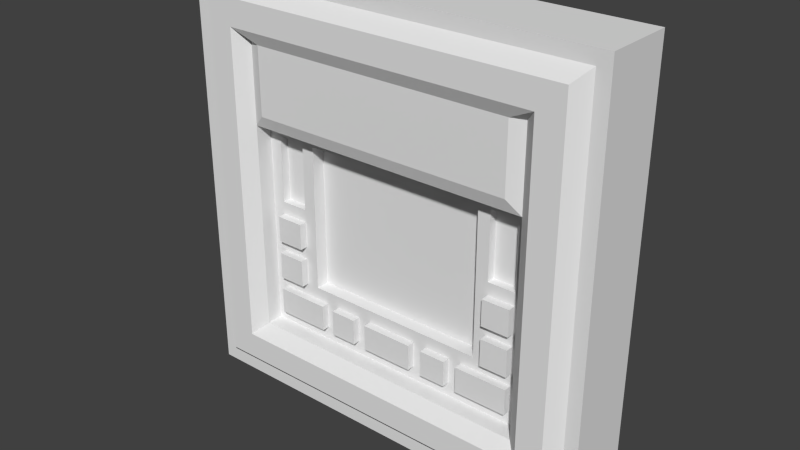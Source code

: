 # Source: us_retinalscanner_pnl14.blend  (saved by Blender 2.76.0; exported with 4.5.12 LTS)
import bpy
from mathutils import Matrix  # noqa: F401  (used for matrix-valued properties, if any)

bpy.ops.wm.read_factory_settings(use_empty=True)
scene = bpy.context.scene
scene.name = 'Scene'

# ---- collections
col_collection_1 = bpy.data.collections.new('Collection 1'); scene.collection.children.link(col_collection_1)

# ---- materials (node trees are filled in below, after node groups)
mat_pnl14_g = bpy.data.materials.new('pnl14_g')
mat_pnl14_g.alpha_threshold = 0.0
mat_pnl14_g.use_transparent_shadow = False
mat_pnl14_g.roughness = 0.5

# ---- material node trees

# ---- world
world_world = bpy.data.worlds.new('World'); scene.world = world_world
world_world.color = (0.05088, 0.05088, 0.05088)
world_world.use_sun_shadow = False
world_world.sun_shadow_jitter_overblur = 0.0
world_world.cycles.sampling_method = 'MANUAL'
world_world.cycles.sample_map_resolution = 256

# ---- meshes
me_pnl14_g = bpy.data.meshes.new('pnl14_g')
me_pnl14_g.from_pydata([(-0.48, 0.1281, -0.4395), (0.48, 0.1281, -0.4395), (-0.48, 0.1281, 0.5205), (0.48, 0.1281, 0.5205), (-0.48, 0.1281, 0.2578), (0.48, 0.1281, 0.2578), (0.3044, 0.1281, -0.4395), (0.3044, 0.1281, 0.5205), (-0.304, 0.1281, 0.5205), (-0.304, 0.1281, -0.4395), (-0.48, 0.1281, -0.2663), (0.48, 0.1281, -0.2663), (0.48, 0.1281, 0.216), (-0.48, 0.1281, 0.216), (-0.48, 0.1281, -0.394), (0.48, 0.1281, -0.394), (0.48, 0.1281, -0.3081), (-0.48, 0.1281, -0.3081), (0.4361, 0.1281, -0.4395), (0.4361, 0.1281, 0.5205), (0.3453, 0.1281, 0.5205), (0.3453, 0.1281, -0.4395), (-0.3458, 0.1281, 0.5205), (-0.3458, 0.1281, -0.4395), (-0.4375, 0.1281, 0.5205), (-0.4375, 0.1281, -0.4395), (-0.48, 0.1281, -0.04725), (0.48, 0.1281, -0.04725), (0.48, 0.1281, -0.004866), (-0.48, 0.1281, -0.004866), (-0.48, 0.1281, -0.1769), (0.48, 0.1281, -0.1769), (0.48, 0.1281, -0.1344), (-0.48, 0.1281, -0.1344), (-0.42, -0.05893, -0.3397), (-0.42, -0.05893, -0.3795), (0.3816, -0.05893, -0.3795), (0.42, -0.05893, -0.3795), (0.42, -0.05893, 0.2307), (0.42, -0.05893, 0.4605), (-0.3828, -0.05893, 0.4605), (-0.42, -0.05893, 0.4605), (-0.48, -0.03194, -0.394), (-0.48, -0.03194, -0.4395), (0.4361, -0.03194, -0.4395), (0.48, -0.03194, -0.4395), (0.48, -0.03194, 0.2578), (0.48, -0.03194, 0.5205), (-0.4375, -0.03194, 0.5205), (-0.48, -0.03194, 0.5205), (-0.45, -0.03194, -0.4095), (-0.45, -0.03194, 0.4905), (0.45, -0.03194, -0.4095), (0.45, -0.03194, 0.4905), (-0.4102, -0.03194, 0.4905), (0.45, -0.03194, 0.2442), (0.4088, -0.03194, -0.4095), (-0.45, -0.03194, -0.3668), (-0.3603, -0.05893, -0.2856), (-0.3603, -0.05893, -0.3197), (0.3273, -0.05893, -0.3197), (0.3602, -0.05893, -0.3197), (0.3602, -0.05893, 0.2036), (0.3602, -0.05893, 0.4008), (-0.3284, -0.05893, 0.4008), (-0.3603, -0.05893, 0.4008), (-0.3306, -0.03194, -0.2587), (-0.3306, -0.03194, -0.2901), (0.3003, -0.03194, -0.2901), (0.3306, -0.03194, -0.2901), (0.3306, -0.03194, 0.1902), (0.3306, -0.03194, 0.3711), (-0.3013, -0.04327, 0.3711), (-0.3306, -0.03194, 0.3711), (-0.42, -0.05893, 0.2307), (0.42, -0.05893, 0.1941), (-0.48, -0.03194, 0.2578), (0.48, -0.03194, 0.216), (0.45, -0.03194, 0.205), (-0.45, -0.03194, 0.2442), (-0.3603, -0.05893, 0.2036), (0.3602, -0.05893, 0.1722), (-0.3306, -0.03194, 0.1902), (0.3306, -0.03194, 0.1614), (-0.3013, -0.03194, 0.1902), (-0.266, -0.05893, -0.3795), (0.2664, -0.05893, -0.3795), (0.3021, -0.05893, 0.4605), (0.2664, -0.05893, 0.4605), (-0.304, -0.03194, -0.4395), (0.3044, -0.03194, -0.4395), (0.3453, -0.03194, 0.5205), (0.3044, -0.03194, 0.5205), (0.3237, -0.03194, 0.4905), (0.2854, -0.03194, 0.4905), (-0.285, -0.03194, -0.4095), (0.2854, -0.03194, -0.4095), (-0.2281, -0.05893, -0.3197), (0.2285, -0.05893, -0.3197), (0.2591, -0.05893, 0.4008), (0.2285, -0.05893, 0.4008), (-0.2094, -0.03194, -0.2901), (0.2097, -0.03194, -0.2901), (0.2378, -0.04327, 0.3711), (0.2097, -0.04327, 0.3711), (0.2378, -0.03194, 0.1902), (0.2097, -0.03194, 0.1902), (-0.1912, -0.05893, -0.3795), (-0.266, -0.05893, 0.4605), (-0.304, -0.03194, 0.5205), (-0.285, -0.03194, 0.4905), (-0.2281, -0.05893, 0.4008), (-0.2094, -0.04327, 0.3711), (-0.2094, -0.03194, 0.1902), (-0.3026, -0.05893, -0.3795), (-0.3458, -0.03194, -0.4395), (-0.3242, -0.03194, -0.4095), (-0.2595, -0.05893, -0.3197), (-0.2382, -0.03194, -0.2901), (-0.42, -0.05893, -0.1497), (-0.42, -0.05893, -0.2279), (-0.48, -0.03194, -0.1769), (-0.48, -0.03194, -0.2663), (-0.45, -0.03194, -0.1633), (-0.45, -0.03194, -0.2471), (-0.3603, -0.05893, -0.1226), (-0.3603, -0.05893, -0.1897), (-0.3306, -0.03194, -0.1092), (-0.3306, -0.03194, -0.1708), (0.42, -0.05893, -0.2645), (0.42, -0.05893, -0.2279), (0.48, -0.03194, -0.3081), (0.48, -0.03194, -0.2663), (0.45, -0.03194, -0.2863), (0.45, -0.03194, -0.2471), (0.3602, -0.05893, -0.2211), (0.3602, -0.05893, -0.1897), (0.3306, -0.03194, -0.1996), (0.3306, -0.03194, -0.1708), (-0.2185, 0.1281, -0.4395), (-0.2382, -0.01118, -0.01993), (-0.2382, -0.01118, -0.07995), (0.42, -0.05893, 0.0008091), (0.48, -0.03194, -0.004866), (0.45, -0.03194, -0.002029), (0.3602, -0.05893, 0.006462), (0.3306, -0.03194, 0.009266), (0.2378, -0.01118, -0.01993), (0.2378, -0.01118, -0.07995), (-0.42, -0.05893, 0.1941), (-0.48, -0.03194, 0.216), (-0.45, -0.03194, 0.205), (-0.3603, -0.05893, 0.1722), (-0.3306, -0.03194, 0.1614), (-0.1798, 0.006342, -0.1996), (-0.1798, 0.006342, -0.2587), (-0.42, -0.05893, -0.2645), (-0.48, -0.03194, -0.3081), (-0.45, -0.03194, -0.2863), (-0.3603, -0.05893, -0.2211), (-0.3306, -0.03194, -0.1996), (0.42, -0.05893, -0.3397), (0.48, -0.03194, -0.394), (0.45, -0.03194, -0.3668), (0.3602, -0.05893, -0.2856), (0.3306, -0.03194, -0.2587), (-0.1798, 0.006342, 0.1614), (-0.1798, 0.006342, -0.1708), (-0.1798, 0.006342, 0.1902), (-0.1798, 0.006342, -0.2901), (-0.1798, -0.04327, 0.2195), (0.3021, -0.05893, -0.3795), (0.3453, -0.03194, -0.4395), (0.3237, -0.03194, -0.4095), (0.2591, -0.05893, -0.3197), (0.2378, -0.03194, -0.2901), (0.3816, -0.05893, 0.4605), (0.4361, -0.03194, 0.5205), (0.4088, -0.03194, 0.4905), (0.3273, -0.05893, 0.4008), (0.3003, -0.04327, 0.3711), (0.3003, -0.03194, 0.1902), (-0.1798, -0.03194, 0.1902), (-0.1798, -0.04327, 0.3711), (-0.1959, -0.05893, 0.4008), (-0.2447, -0.03194, 0.4905), (-0.261, -0.03194, 0.5205), (-0.2284, -0.05893, 0.4605), (-0.3026, -0.05893, 0.4605), (-0.3458, -0.03194, 0.5205), (-0.3242, -0.03194, 0.4905), (-0.2595, -0.05893, 0.4008), (-0.2382, -0.04327, 0.3711), (-0.2382, -0.03194, 0.1902), (-0.3828, -0.05893, -0.3795), (-0.4375, -0.03194, -0.4395), (-0.4102, -0.03194, -0.4095), (-0.3284, -0.05893, -0.3197), (-0.3013, -0.03194, -0.2901), (-0.1798, -0.03194, -0.2901), (-0.1959, -0.05893, -0.3197), (-0.2447, -0.03194, -0.4095), (-0.261, -0.03194, -0.4395), (-0.2284, -0.05893, -0.3795), (-0.42, -0.05893, 0.0008091), (-0.42, -0.05893, -0.03628), (-0.48, -0.03194, -0.004866), (-0.48, -0.03194, -0.04725), (-0.45, -0.03194, -0.002029), (-0.45, -0.03194, -0.04177), (-0.3603, -0.05893, 0.006462), (-0.3603, -0.05893, -0.02535), (-0.3306, -0.03194, 0.009266), (-0.3306, -0.03194, -0.01993), (0.42, -0.05893, -0.1125), (0.42, -0.05893, -0.03628), (0.48, -0.03194, -0.1344), (0.48, -0.03194, -0.04725), (0.45, -0.03194, -0.1235), (0.45, -0.03194, -0.04177), (0.3602, -0.05893, -0.09076), (0.3602, -0.05893, -0.02535), (0.3306, -0.03194, -0.07995), (0.3306, -0.03194, -0.01993), (-0.261, 0.1281, 0.5205), (-0.42, -0.05893, -0.1125), (-0.48, -0.03194, -0.1344), (-0.45, -0.03194, -0.1235), (-0.3603, -0.05893, -0.09076), (-0.3306, -0.03194, -0.07995), (0.42, -0.05893, -0.1497), (0.48, -0.03194, -0.1769), (0.45, -0.03194, -0.1633), (0.3602, -0.05893, -0.1226), (0.3306, -0.03194, -0.1092), (-0.261, 0.1281, -0.4395), (0.48, 0.1281, 0.3004), (-0.48, 0.1281, 0.3004), (0.42, -0.05893, 0.2679), (0.48, -0.03194, 0.3004), (0.45, -0.03194, 0.2841), (0.3602, -0.05893, 0.2355), (0.3306, -0.03194, 0.2195), (-0.42, -0.05893, 0.2679), (-0.48, -0.03194, 0.3004), (-0.45, -0.03194, 0.2841), (-0.3603, -0.05893, 0.2355), (-0.3306, -0.03194, 0.2195), (0.2097, -0.04327, 0.2195), (-0.2094, -0.04327, 0.2195), (0.3003, -0.04327, 0.2195), (0.2378, -0.04327, 0.2195), (-0.2382, -0.04327, 0.2195), (-0.3013, -0.04327, 0.2195), (-0.3306, 0.006342, -0.2587), (-0.3306, 0.006342, -0.2901), (0.3003, 0.006342, -0.2901), (0.3306, 0.006342, -0.2901), (0.3306, 0.006342, 0.1614), (0.3306, 0.006342, 0.1902), (-0.3013, 0.006342, 0.1902), (-0.3306, 0.006342, 0.1902), (-0.2094, 0.006342, -0.2901), (0.2097, 0.006342, -0.2901), (0.2378, 0.006342, 0.1902), (0.2097, 0.006342, 0.1902), (0.2097, 0.006342, 0.1614), (-0.2094, 0.006342, 0.1902), (-0.2382, 0.006342, -0.2901), (-0.2094, 0.006342, 0.1614), (-0.3306, 0.006342, -0.1092), (-0.3306, 0.006342, -0.1708), (0.3306, 0.006342, -0.1996), (0.3306, 0.006342, -0.1708), (0.2097, 0.006342, -0.1996), (0.2097, 0.006342, -0.1708), (-0.2094, 0.006342, -0.1996), (-0.2094, 0.006342, -0.1708), (-0.3013, 0.006342, -0.1708), (0.2378, 0.006342, -0.1708), (0.3306, 0.006342, 0.009266), (0.2097, 0.006342, 0.009266), (-0.2094, 0.006342, 0.009266), (-0.3306, 0.006342, 0.1614), (-0.3013, 0.006342, 0.1614), (0.2378, 0.006342, 0.1614), (-0.3306, 0.006342, -0.1996), (0.3306, 0.006342, -0.2587), (0.2097, 0.006342, -0.2587), (-0.2094, 0.006342, -0.2587), (0.2378, 0.006342, -0.2587), (-0.3013, 0.006342, -0.2587), (0.2378, 0.006342, -0.1996), (-0.3013, 0.006342, -0.1996), (0.2378, 0.006342, -0.2901), (0.3003, 0.006342, 0.1902), (0.3003, 0.006342, -0.1708), (0.3003, 0.006342, 0.1614), (0.3003, 0.006342, -0.2587), (0.3003, 0.006342, -0.1996), (0.3003, 0.006342, 0.009266), (0.2378, 0.006342, 0.009266), (-0.2382, 0.006342, 0.1902), (-0.3013, 0.006342, -0.2901), (-0.2382, 0.006342, -0.1708), (-0.2382, 0.006342, 0.1614), (-0.2382, 0.006342, -0.2587), (-0.2382, 0.006342, -0.1996), (-0.2382, 0.006342, 0.009266), (-0.3013, 0.006342, 0.009266), (-0.3306, 0.006342, 0.009266), (-0.3306, 0.006342, -0.01993), (0.3306, 0.006342, -0.07995), (0.3306, 0.006342, -0.01993), (0.2097, 0.006342, -0.07995), (0.2097, 0.006342, -0.01993), (-0.2094, 0.006342, -0.07995), (-0.2094, 0.006342, -0.01993), (0.3003, 0.006342, -0.07995), (0.3003, 0.006342, -0.01993), (0.2378, 0.006342, -0.07995), (0.2378, 0.006342, -0.01993), (-0.2382, 0.006342, -0.07995), (-0.2382, 0.006342, -0.01993), (-0.3013, 0.006342, -0.07995), (-0.3013, 0.006342, -0.01993), (-0.3306, 0.006342, -0.07995), (0.3306, 0.006342, -0.1092), (0.2097, 0.006342, -0.1092), (-0.2094, 0.006342, -0.1092), (0.3003, 0.006342, -0.1092), (0.2378, 0.006342, -0.1092), (-0.2382, 0.006342, -0.1092), (-0.3013, 0.006342, -0.1092), (-0.2185, -0.03194, -0.4395), (-0.2049, -0.03194, -0.4095), (-0.164, -0.05893, -0.3197), (-0.1505, -0.03194, -0.2901), (0.3003, -0.01118, -0.01993), (0.3003, -0.01118, -0.07995), (-0.3013, -0.01118, -0.1996), (-0.3013, -0.01118, -0.2587), (-0.1505, 0.006342, -0.1996), (-0.1505, 0.006342, -0.2587), (-0.1505, 0.006342, 0.1614), (-0.1505, 0.006342, -0.1708), (-0.1505, 0.006342, 0.1902), (-0.1505, -0.04327, 0.2195), (-0.1505, -0.03194, 0.1902), (-0.1505, -0.04327, 0.3711), (-0.164, -0.05893, 0.4008), (-0.2049, -0.03194, 0.4905), (-0.2185, -0.03194, 0.5205), (-0.1912, -0.05893, 0.4605), (-0.2185, 0.1281, 0.5205), (-0.1505, 0.006342, -0.2901), (-0.1314, 0.1281, -0.4395), (-0.115, -0.05893, -0.3795), (-0.1314, -0.03194, -0.4395), (-0.1232, -0.03194, -0.4095), (-0.0986, -0.05893, -0.3197), (-0.09049, -0.03194, -0.2901), (-0.09049, 0.006342, -0.2901), (-0.3013, -0.01118, -0.1708), (-0.2382, -0.01118, -0.1708), (-0.2382, -0.01118, -0.1996), (-0.2382, -0.01118, -0.2587), (-0.09049, 0.006342, -0.1996), (-0.09049, 0.006342, -0.2587), (-0.09049, 0.006342, 0.1614), (-0.09049, 0.006342, -0.1708), (-0.09049, 0.006342, 0.1902), (-0.09049, -0.04327, 0.2195), (-0.09049, -0.03194, 0.1902), (-0.09049, -0.04327, 0.3711), (-0.0986, -0.05893, 0.4008), (-0.1232, -0.03194, 0.4905), (-0.1314, -0.03194, 0.5205), (-0.115, -0.05893, 0.4605), (-0.1314, 0.1281, 0.5205), (0.08653, 0.1281, -0.4395), (0.07571, -0.05893, -0.3795), (0.08653, -0.03194, -0.4395), (0.08112, -0.03194, -0.4095), (0.06493, -0.05893, -0.3197), (0.05959, -0.03194, -0.2901), (0.05959, 0.006342, -0.2901), (0.2378, -0.01118, -0.1708), (0.3003, -0.01118, -0.1708), (0.3003, -0.01118, -0.1996), (0.3003, -0.01118, -0.2587), (0.05959, 0.006342, -0.1996), (0.05959, 0.006342, -0.2587), (0.05959, 0.006342, 0.1614), (0.05959, 0.006342, -0.1708), (0.05959, 0.006342, 0.1902), (0.05959, -0.04327, 0.2195), (0.05959, -0.03194, 0.1902), (0.05959, -0.04327, 0.3711), (0.06493, -0.05893, 0.4008), (0.08112, -0.03194, 0.4905), (0.08653, -0.03194, 0.5205), (0.07571, -0.05893, 0.4605), (0.08653, 0.1281, 0.5205), (0.2378, -0.01118, -0.1996), (-0.2094, -0.01118, -0.1996), (0.2097, -0.01118, -0.1996), (-0.2094, -0.01118, -0.2587), (-0.05944, 0.006342, -0.1996), (-0.05944, 0.006342, -0.2587), (-0.05944, 0.006342, 0.1614), (-0.05944, 0.006342, -0.1708), (-0.05944, 0.006342, 0.1902), (-0.05944, -0.04327, 0.2195), (-0.05944, -0.03194, 0.1902), (-0.05944, -0.04327, 0.3711), (-0.06477, -0.05893, 0.4008), (-0.0809, -0.03194, 0.4905), (-0.08629, -0.03194, 0.5205), (-0.07551, -0.05893, 0.4605), (-0.08629, 0.1281, 0.5205), (-0.08629, 0.1281, -0.4395), (-0.07551, -0.05893, -0.3795), (-0.08629, -0.03194, -0.4395), (-0.0809, -0.03194, -0.4095), (-0.06477, -0.05893, -0.3197), (-0.05944, -0.03194, -0.2901), (-0.05944, 0.006342, -0.2901), (0.1327, 0.1281, -0.4395), (0.1161, -0.05893, -0.3795), (0.1327, -0.03194, -0.4395), (0.1244, -0.03194, -0.4095), (0.09958, -0.05893, -0.3197), (0.09138, -0.03194, -0.2901), (0.09138, 0.006342, -0.2901), (0.2097, -0.01118, -0.2587), (0.2378, -0.01118, -0.2587), (-0.1798, -0.01118, -0.1996), (-0.1798, -0.01118, -0.2587), (0.09138, 0.006342, -0.1996), (0.09138, 0.006342, -0.2587), (0.09138, 0.006342, 0.1614), (0.09138, 0.006342, -0.1708), (0.09138, 0.006342, 0.1902), (0.09138, -0.04327, 0.2195), (0.09138, -0.03194, 0.1902), (0.09138, -0.04327, 0.3711), (0.09958, -0.05893, 0.4008), (0.1244, -0.03194, 0.4905), (0.1327, -0.03194, 0.5205), (0.1161, -0.05893, 0.4605), (0.1327, 0.1281, 0.5205), (0.2186, 0.1281, -0.4395), (0.1912, -0.05893, -0.3795), (0.2186, -0.03194, -0.4395), (0.2049, -0.03194, -0.4095), (0.164, -0.05893, -0.3197), (0.1505, -0.03194, -0.2901), (0.1505, 0.006342, -0.2901), (-0.3013, 0.02528, 0.009266), (-0.3013, 0.02528, 0.1614), (-0.2382, 0.02528, 0.1614), (-0.2382, 0.02528, 0.009266), (0.1505, 0.006342, -0.1996), (0.1505, 0.006342, -0.2587), (0.1505, 0.006342, 0.1614), (0.1505, 0.006342, -0.1708), (0.1505, 0.006342, 0.1902), (0.1505, -0.04327, 0.2195), (0.1505, -0.03194, 0.1902), (0.1505, -0.04327, 0.3711), (0.164, -0.05893, 0.4008), (0.2049, -0.03194, 0.4905), (0.2186, -0.03194, 0.5205), (0.1912, -0.05893, 0.4605), (0.2186, 0.1281, 0.5205), (0.2615, 0.1281, -0.4395), (0.2288, -0.05893, -0.3795), (0.2615, -0.03194, -0.4395), (0.2451, -0.03194, -0.4095), (0.1962, -0.05893, -0.3197), (0.1801, -0.03194, -0.2901), (0.1801, 0.006342, -0.2901), (0.2378, 0.02528, 0.009266), (0.2378, 0.02528, 0.1614), (0.3003, 0.02528, 0.1614), (0.3003, 0.02528, 0.009266), (0.1801, 0.006342, -0.1996), (0.1801, 0.006342, -0.2587), (0.1801, 0.006342, 0.1614), (0.1801, 0.006342, -0.1708), (0.1801, 0.006342, 0.1902), (0.1801, -0.04327, 0.2195), (0.1801, -0.03194, 0.1902), (0.1801, -0.04327, 0.3711), (0.1962, -0.05893, 0.4008), (0.2451, -0.03194, 0.4905), (0.2615, -0.03194, 0.5205), (0.2288, -0.05893, 0.4605), (0.2615, 0.1281, 0.5205), (-0.1798, 0.03673, 0.009266), (-0.1798, 0.03673, 0.1614), (-0.1798, 0.03673, -0.07995), (-0.1798, 0.03673, -0.01993), (-0.1798, 0.03673, -0.1708), (-0.1798, 0.03673, -0.1092), (-0.1505, 0.03673, -0.07995), (-0.1505, 0.03673, -0.1092), (-0.1505, 0.03673, 0.009266), (-0.1505, 0.03673, -0.01993), (-0.1505, 0.03673, 0.1614), (-0.1505, 0.03673, -0.1708), (-0.2094, 0.03673, -0.1708), (0.2097, 0.03673, 0.009266), (0.2097, 0.03673, 0.1614), (-0.2094, 0.03673, 0.009266), (-0.2094, 0.03673, 0.1614), (0.2097, 0.03673, -0.07995), (0.2097, 0.03673, -0.01993), (-0.2094, 0.03673, -0.07995), (-0.2094, 0.03673, -0.01993), (0.2097, 0.03673, -0.1708), (0.2097, 0.03673, -0.1092), (-0.2094, 0.03673, -0.1092), (-0.09049, 0.03673, -0.07995), (-0.09049, 0.03673, -0.1092), (-0.09049, 0.03673, 0.009266), (-0.09049, 0.03673, -0.01993), (-0.09049, 0.03673, 0.1614), (-0.09049, 0.03673, -0.1708), (-0.05944, 0.03673, -0.07995), (-0.05944, 0.03673, -0.1092), (-0.05944, 0.03673, 0.009266), (-0.05944, 0.03673, -0.01993), (-0.05944, 0.03673, 0.1614), (-0.05944, 0.03673, -0.1708), (0.09138, 0.03673, -0.07995), (0.05959, 0.03673, -0.07995), (0.09138, 0.03673, -0.1092), (0.05959, 0.03673, -0.1092), (0.09138, 0.03673, 0.009266), (0.05959, 0.03673, 0.009266), (0.09138, 0.03673, -0.01993), (0.05959, 0.03673, -0.01993), (0.09138, 0.03673, 0.1614), (0.05959, 0.03673, 0.1614), (0.09138, 0.03673, -0.1708), (0.05959, 0.03673, -0.1708), (0.1505, 0.03673, -0.07995), (0.1505, 0.03673, -0.1092), (0.1505, 0.03673, 0.009266), (0.1505, 0.03673, -0.01993), (0.1505, 0.03673, 0.1614), (0.1505, 0.03673, -0.1708), (0.1801, 0.03673, -0.07995), (0.1801, 0.03673, -0.1092), (0.1801, 0.03673, 0.009266), (0.1801, 0.03673, -0.01993), (0.1801, 0.03673, 0.1614), (0.1801, 0.03673, -0.1708), (-0.3013, -0.01118, -0.07995), (-0.3013, -0.01118, -0.01993), (0.3003, -0.01118, -0.1092), (0.2378, -0.01118, -0.1092), (-0.2382, -0.01118, -0.1092), (-0.3013, -0.01118, -0.1092), (-0.09049, -0.01118, -0.1996), (-0.1505, -0.01118, -0.1996), (-0.09049, -0.01118, -0.2587), (-0.1505, -0.01118, -0.2587), (0.05959, -0.01118, -0.2587), (0.05959, -0.01118, -0.1996), (-0.05944, -0.01118, -0.1996), (-0.05944, -0.01118, -0.2587), (0.1505, -0.01118, -0.1996), (0.09138, -0.01118, -0.1996), (0.1505, -0.01118, -0.2587), (0.09138, -0.01118, -0.2587), (0.1801, -0.01118, -0.1996), (0.1801, -0.01118, -0.2587)], [], [(250, 242, 71, 180), (245, 51, 49, 244), (196, 50, 43, 195), (163, 52, 45, 162), (178, 53, 47, 177), (176, 39, 53, 178), (161, 37, 52, 163), (194, 35, 50, 196), (243, 41, 51, 245), (246, 65, 41, 243), (197, 59, 35, 194), (164, 61, 37, 161), (179, 63, 39, 176), (247, 73, 65, 246), (198, 67, 59, 197), (165, 69, 61, 164), (180, 71, 63), (242, 70, 62, 241), (153, 82, 80, 152), (241, 62, 38, 238), (152, 80, 74, 149), (149, 74, 79, 151), (238, 38, 55, 240), (240, 55, 46, 239), (151, 79, 76, 150), (494, 104, 100, 495), (175, 102, 98, 174), (495, 100, 88, 498), (174, 98, 86, 171), (171, 86, 96, 173), (498, 88, 94, 496), (496, 94, 92, 497), (173, 96, 90, 172), (492, 248, 104, 494), (252, 249, 112, 192), (190, 110, 109, 189), (188, 108, 110, 190), (191, 111, 108, 188), (192, 112, 111, 191), (199, 101, 97, 200), (200, 97, 85, 203), (203, 85, 95, 201), (201, 95, 89, 202), (158, 124, 122, 157), (156, 120, 124, 158), (159, 126, 120, 156), (160, 128, 126, 159), (234, 138, 136, 233), (233, 136, 130, 230), (230, 130, 134, 232), (232, 134, 132, 231), (55, 78, 77, 46), (38, 75, 78, 55), (62, 81, 75, 38), (70, 83, 81, 62), (112, 183, 184, 111), (111, 184, 187, 108), (208, 151, 150, 206), (204, 149, 151, 208), (210, 152, 149, 204), (212, 153, 152, 210), (67, 66, 58, 59), (59, 58, 34, 35), (35, 34, 57, 50), (50, 57, 42, 43), (108, 187, 185, 110), (110, 185, 186, 109), (249, 170, 183, 112), (137, 165, 164, 135), (135, 164, 161, 129), (129, 161, 163, 133), (133, 163, 162, 131), (134, 133, 131, 132), (130, 129, 133, 134), (136, 135, 129, 130), (138, 137, 135, 136), (66, 160, 159, 58), (58, 159, 156, 34), (34, 156, 158, 57), (57, 158, 157, 42), (337, 199, 200, 336), (336, 200, 203, 107), (107, 203, 201, 335), (335, 201, 202, 334), (348, 182, 168, 346), (101, 199, 169, 262), (354, 224, 186, 352), (52, 56, 44, 45), (37, 36, 56, 52), (61, 60, 36, 37), (69, 68, 60, 61), (9, 235, 202, 89), (103, 180, 179, 99), (99, 179, 176, 87), (87, 176, 178, 93), (93, 178, 177, 91), (251, 250, 180, 103), (248, 251, 103, 104), (94, 93, 91, 92), (88, 87, 93, 94), (100, 99, 87, 88), (104, 103, 99, 100), (113, 182, 170, 249), (269, 166, 168, 267), (276, 154, 167, 277), (387, 388, 562, 563), (56, 173, 172, 44), (36, 171, 173, 56), (60, 174, 171, 36), (68, 175, 174, 60), (262, 169, 155, 289), (332, 333, 565, 564), (148, 339, 338, 147), (560, 141, 140, 561), (341, 366, 365, 340), (72, 192, 191, 64), (64, 191, 188, 40), (40, 188, 190, 54), (54, 190, 189, 48), (253, 252, 192, 72), (101, 118, 117, 97), (97, 117, 114, 85), (85, 114, 116, 95), (95, 116, 115, 89), (247, 253, 72, 73), (51, 54, 48, 49), (41, 40, 54, 51), (65, 64, 40, 41), (72, 64, 65), (435, 436, 404, 406), (127, 128, 271, 270), (222, 223, 313, 312), (118, 101, 262, 268), (175, 68, 256, 294), (118, 198, 197, 117), (117, 197, 194, 114), (114, 194, 196, 116), (116, 196, 195, 115), (223, 146, 280, 313), (83, 70, 259, 258), (69, 165, 287, 257), (102, 175, 294, 263), (229, 213, 211, 228), (228, 211, 205, 225), (225, 205, 209, 227), (227, 209, 207, 226), (146, 83, 258, 280), (128, 160, 286, 271), (153, 212, 310, 283), (144, 219, 217, 143), (142, 215, 219, 144), (145, 221, 215, 142), (146, 223, 221, 145), (83, 146, 145, 81), (81, 145, 142, 75), (75, 142, 144, 78), (78, 144, 143, 77), (198, 118, 268, 303), (68, 69, 257, 256), (66, 67, 255, 254), (212, 213, 311, 310), (213, 212, 210, 211), (211, 210, 204, 205), (205, 204, 208, 209), (209, 208, 206, 207), (138, 234, 327, 273), (182, 113, 267, 168), (84, 82, 261, 260), (234, 222, 312, 327), (160, 66, 254, 286), (193, 84, 260, 302), (124, 123, 121, 122), (120, 119, 123, 124), (126, 125, 119, 120), (128, 127, 125, 126), (137, 138, 273, 272), (105, 106, 265, 264), (70, 181, 295, 259), (213, 229, 326, 311), (218, 232, 231, 216), (214, 230, 232, 218), (220, 233, 230, 214), (222, 234, 233, 220), (223, 222, 220, 221), (221, 220, 214, 215), (215, 214, 218, 219), (219, 218, 216, 217), (113, 193, 302, 267), (82, 153, 283, 261), (481, 102, 263, 482), (123, 227, 226, 121), (119, 225, 227, 123), (125, 228, 225, 119), (127, 229, 228, 125), (165, 137, 272, 287), (229, 127, 270, 326), (181, 105, 264, 295), (67, 198, 303, 255), (14, 0, 43, 42), (30, 10, 122, 121), (20, 7, 92, 91), (19, 20, 91, 177), (18, 1, 45, 44), (0, 25, 195, 43), (236, 3, 47, 239), (33, 30, 121, 226), (15, 16, 131, 162), (8, 22, 189, 109), (24, 2, 49, 48), (3, 19, 177, 47), (4, 13, 150, 76), (26, 33, 226, 207), (22, 24, 48, 189), (16, 11, 132, 131), (17, 14, 42, 157), (224, 8, 109, 186), (31, 32, 216, 231), (11, 31, 231, 132), (29, 26, 207, 206), (237, 4, 76, 244), (12, 5, 46, 77), (25, 23, 115, 195), (13, 29, 206, 150), (10, 17, 157, 122), (28, 12, 77, 143), (6, 21, 172, 90), (1, 15, 162, 45), (27, 28, 143, 217), (21, 18, 44, 172), (23, 9, 89, 115), (32, 27, 217, 216), (476, 6, 90, 478), (2, 237, 244, 49), (5, 236, 239, 46), (82, 84, 253), (84, 193, 252, 253), (106, 105, 251, 248), (105, 181, 250, 251), (193, 113, 249, 252), (493, 106, 248, 492), (53, 240, 239, 47), (39, 238, 240, 53), (63, 241, 238, 39), (71, 242, 241, 63), (82, 247, 246, 80), (80, 246, 243, 74), (74, 243, 245, 79), (79, 245, 244, 76), (70, 242, 250), (181, 70, 250), (247, 82, 253), (297, 258, 259, 295), (489, 266, 265, 491), (305, 269, 267, 302), (307, 276, 277, 304), (487, 274, 275, 490), (299, 272, 273, 296), (308, 282, 269, 305), (436, 390, 389, 404), (300, 280, 258, 297), (256, 257, 287, 298), (482, 263, 288, 488), (268, 262, 289, 306), (298, 287, 272, 299), (463, 439, 575, 574), (320, 318, 339, 148), (439, 440, 577, 575), (294, 256, 298, 290), (300, 297, 485, 486), (292, 299, 296, 279), (285, 297, 295, 264), (266, 285, 264, 265), (274, 292, 279, 275), (281, 301, 285, 266), (263, 294, 290, 288), (298, 299, 389, 390), (155, 154, 437, 438), (303, 268, 306, 291), (284, 309, 459, 460), (293, 307, 304, 278), (284, 305, 302, 260), (283, 284, 260, 261), (286, 293, 278, 271), (310, 309, 284, 283), (255, 303, 291, 254), (254, 291, 293, 286), (326, 324, 325, 311), (409, 392, 570, 573), (314, 320, 321, 315), (330, 331, 563, 562), (318, 312, 313, 319), (366, 407, 405, 365), (322, 316, 317, 323), (311, 325, 309, 310), (325, 323, 308, 309), (315, 321, 301, 281), (321, 319, 300, 301), (319, 313, 280, 300), (579, 435, 406, 578), (323, 317, 282, 308), (304, 277, 329, 332), (407, 438, 437, 405), (296, 273, 327, 330), (289, 155, 438, 407), (275, 279, 331, 328), (343, 368, 568, 569), (271, 278, 333, 270), (332, 329, 316, 322), (297, 285, 484, 485), (330, 327, 312, 318), (331, 330, 318, 320), (328, 331, 320, 314), (333, 332, 322, 324), (270, 333, 324, 326), (305, 284, 460, 461), (309, 308, 462, 459), (301, 300, 486, 483), (308, 305, 461, 462), (155, 343, 342, 154), (169, 355, 343, 155), (285, 301, 483, 484), (154, 342, 345, 167), (166, 344, 346, 168), (182, 348, 347, 170), (235, 139, 334, 202), (199, 337, 355, 169), (379, 354, 352, 377), (373, 348, 346, 371), (359, 335, 334, 358), (357, 107, 335, 359), (360, 336, 107, 357), (361, 337, 336, 360), (170, 347, 349, 183), (185, 351, 352, 186), (187, 353, 351, 185), (184, 350, 353, 187), (183, 349, 350, 184), (426, 361, 360, 425), (425, 360, 357, 422), (422, 357, 359, 424), (424, 359, 358, 423), (414, 373, 371, 412), (420, 379, 377, 418), (459, 462, 461, 460), (483, 486, 485, 484), (394, 442, 546, 547), (266, 489, 558, 514), (391, 408, 572, 571), (355, 362, 368, 343), (167, 345, 511, 504), (342, 367, 370, 345), (344, 369, 371, 346), (348, 373, 372, 347), (139, 356, 358, 334), (337, 361, 362, 355), (347, 372, 374, 349), (351, 376, 377, 352), (353, 378, 376, 351), (350, 375, 378, 353), (349, 374, 375, 350), (451, 403, 401, 449), (445, 397, 395, 443), (431, 383, 382, 430), (429, 381, 383, 431), (432, 384, 381, 429), (433, 385, 384, 432), (441, 393, 545, 544), (344, 166, 501, 510), (466, 490, 559, 553), (370, 411, 535, 529), (288, 290, 436, 435), (427, 386, 392, 409), (489, 465, 552, 558), (408, 391, 394, 411), (410, 393, 395, 412), (414, 397, 396, 413), (421, 380, 382, 423), (426, 385, 386, 427), (413, 396, 398, 415), (417, 400, 401, 418), (419, 402, 400, 417), (416, 399, 402, 419), (415, 398, 399, 416), (374, 415, 416, 375), (375, 416, 419, 378), (378, 419, 417, 376), (376, 417, 418, 377), (372, 413, 415, 374), (361, 426, 427, 362), (356, 421, 423, 358), (373, 414, 413, 372), (369, 410, 412, 371), (367, 408, 411, 370), (410, 369, 528, 534), (362, 427, 409, 368), (368, 409, 408, 367), (166, 269, 516, 501), (316, 329, 523, 519), (329, 277, 512, 523), (328, 314, 517, 522), (403, 420, 418, 401), (397, 414, 412, 395), (383, 424, 423, 382), (381, 422, 424, 383), (384, 425, 422, 381), (385, 426, 425, 384), (457, 433, 432, 456), (456, 432, 429, 453), (453, 429, 431, 455), (455, 431, 430, 454), (469, 445, 443, 467), (475, 451, 449, 473), (442, 466, 553, 546), (275, 328, 522, 521), (465, 441, 544, 552), (269, 282, 515, 516), (392, 440, 439, 391), (386, 434, 440, 392), (282, 317, 520, 515), (391, 439, 442, 394), (393, 441, 443, 395), (397, 445, 444, 396), (380, 428, 430, 382), (385, 433, 434, 386), (396, 444, 446, 398), (400, 448, 449, 401), (402, 450, 448, 400), (399, 447, 450, 402), (398, 446, 447, 399), (499, 475, 473, 497), (493, 469, 467, 491), (479, 455, 454, 478), (477, 453, 455, 479), (480, 456, 453, 477), (481, 457, 456, 480), (411, 394, 547, 535), (281, 266, 514, 513), (317, 316, 519, 520), (315, 281, 513, 518), (367, 342, 567, 566), (434, 458, 464, 440), (345, 370, 529, 511), (439, 463, 466, 442), (441, 465, 467, 443), (445, 469, 468, 444), (428, 452, 454, 430), (433, 457, 458, 434), (444, 468, 470, 446), (448, 472, 473, 449), (450, 474, 472, 448), (447, 471, 474, 450), (446, 470, 471, 447), (102, 481, 480, 98), (98, 480, 477, 86), (86, 477, 479, 96), (96, 479, 478, 90), (106, 493, 491, 265), (7, 499, 497, 92), (393, 410, 534, 545), (314, 315, 518, 517), (369, 344, 510, 528), (277, 167, 504, 512), (464, 488, 487, 463), (458, 482, 488, 464), (490, 275, 521, 559), (463, 487, 490, 466), (465, 489, 491, 467), (469, 493, 492, 468), (452, 476, 478, 454), (457, 481, 482, 458), (468, 492, 494, 470), (472, 496, 497, 473), (474, 498, 496, 472), (471, 495, 498, 474), (470, 494, 495, 471), (515, 500, 501, 516), (519, 502, 503, 520), (520, 503, 500, 515), (512, 504, 505, 523), (523, 505, 502, 519), (556, 513, 514, 558), (554, 517, 518, 557), (557, 518, 513, 556), (559, 521, 522, 555), (555, 522, 517, 554), (505, 507, 506, 502), (504, 511, 507, 505), (503, 509, 508, 500), (502, 506, 509, 503), (500, 508, 510, 501), (507, 525, 524, 506), (511, 529, 525, 507), (509, 527, 526, 508), (506, 524, 527, 509), (508, 526, 528, 510), (531, 539, 537, 530), (535, 547, 539, 531), (533, 543, 541, 532), (530, 537, 543, 533), (532, 541, 545, 534), (526, 532, 534, 528), (524, 530, 533, 527), (527, 533, 532, 526), (529, 535, 531, 525), (525, 531, 530, 524), (539, 538, 536, 537), (547, 546, 538, 539), (543, 542, 540, 541), (537, 536, 542, 543), (541, 540, 544, 545), (538, 549, 548, 536), (546, 553, 549, 538), (542, 551, 550, 540), (536, 548, 551, 542), (540, 550, 552, 544), (549, 555, 554, 548), (553, 559, 555, 549), (551, 557, 556, 550), (548, 554, 557, 551), (550, 556, 558, 552), (363, 364, 564, 565), (569, 568, 566, 567), (573, 570, 571, 572), (577, 576, 574, 575), (278, 304, 364, 363), (440, 464, 576, 577), (318, 319, 338, 339), (324, 322, 141, 560), (368, 367, 566, 568), (321, 320, 148, 147), (291, 306, 366, 341), (464, 463, 574, 576), (322, 323, 140, 141), (307, 293, 340, 365), (292, 274, 406, 404), (325, 324, 560, 561), (296, 330, 562, 388), (154, 276, 405, 437), (279, 296, 388, 387), (331, 279, 387, 563), (392, 391, 571, 570), (342, 343, 569, 567), (306, 289, 407, 366), (487, 488, 579, 578), (323, 325, 561, 140), (304, 332, 564, 364), (274, 487, 578, 406), (276, 307, 365, 405), (333, 278, 363, 565), (290, 298, 390, 436), (488, 288, 435, 579), (319, 321, 147, 338), (299, 292, 404, 389), (408, 409, 573, 572), (293, 291, 341, 340), (73, 72, 65), (179, 180, 63)])
_uv = me_pnl14_g.uv_layers.new(name='UVMap')
_uv.uv.foreach_set('vector', [0.8129, 0.6864, 0.8444, 0.6864, 0.8444, 0.8444, 0.8129, 0.8444, 0.03125, 0.7538, 0.03125, 0.9688, 0.0, 1.0, -7.171e-09, 0.7707, 0.07276, 0.03125, 0.03125, 0.03125, 0.0, 0.0, 0.04428, -1.746e-09, 0.9688, 0.07565, 0.9688, 0.03125, 1.0, 0.0, 1.0, 0.04736, 0.9259, 0.9688, 0.9688, 0.9688, 1.0, 1.0, 0.9543, 1.0, 0.8975, 0.9375, 0.9375, 0.9375, 0.9688, 0.9688, 0.9259, 0.9688, 0.9375, 0.1039, 0.9375, 0.0625, 0.9688, 0.03125, 0.9688, 0.07565, 0.1012, 0.0625, 0.0625, 0.0625, 0.03125, 0.03125, 0.07276, 0.03125, 0.0625, 0.7368, 0.0625, 0.9375, 0.03125, 0.9688, 0.03125, 0.7538, 0.1248, 0.7031, 0.1248, 0.8752, 0.0625, 0.9375, 0.0625, 0.7368, 0.158, 0.1248, 0.1248, 0.1248, 0.0625, 0.0625, 0.1012, 0.0625, 0.8752, 0.1603, 0.8752, 0.1248, 0.9375, 0.0625, 0.9375, 0.1039, 0.8409, 0.8752, 0.8752, 0.8752, 0.9375, 0.9375, 0.8975, 0.9375, 0.1556, 0.6864, 0.1556, 0.8444, 0.1248, 0.8752, 0.1248, 0.7031, 0.1861, 0.1556, 0.1556, 0.1556, 0.1248, 0.1248, 0.158, 0.1248, 0.8444, 0.1883, 0.8444, 0.1556, 0.8752, 0.1248, 0.8752, 0.1603, 0.8129, 0.8444, 0.8444, 0.8444, 0.8752, 0.8752, 0.8444, 0.6864, 0.8444, 0.6559, 0.8752, 0.6699, 0.8752, 0.7031, 0.1556, 0.6259, 0.1556, 0.6559, 0.1248, 0.6699, 0.1248, 0.6372, 0.8752, 0.7031, 0.8752, 0.6699, 0.9375, 0.6981, 0.9375, 0.7368, 0.1248, 0.6372, 0.1248, 0.6699, 0.0625, 0.6981, 0.0625, 0.6599, 0.0625, 0.6599, 0.0625, 0.6981, 0.03125, 0.7122, 0.03125, 0.6713, 0.9375, 0.7368, 0.9375, 0.6981, 0.9688, 0.7122, 0.9688, 0.7538, 0.9688, 0.7538, 0.9688, 0.7122, 1.0, 0.7263, 1.0, 0.7707, 0.03125, 0.6713, 0.03125, 0.7122, 0.0, 0.7263, -4.716e-07, 0.6828, 0.6876, 0.8444, 0.7184, 0.8444, 0.738, 0.8752, 0.7044, 0.8752, 0.7477, 0.1556, 0.7184, 0.1556, 0.738, 0.1248, 0.7699, 0.1248, 0.7044, 0.8752, 0.738, 0.8752, 0.7775, 0.9375, 0.7384, 0.9375, 0.7699, 0.1248, 0.738, 0.1248, 0.7775, 0.0625, 0.8147, 0.0625, 0.8147, 0.0625, 0.7775, 0.0625, 0.7973, 0.03125, 0.8372, 0.03125, 0.7384, 0.9375, 0.7775, 0.9375, 0.7973, 0.9688, 0.7554, 0.9687, 0.7554, 0.9687, 0.7973, 0.9688, 0.8171, 1.0, 0.7724, 1.0, 0.8372, 0.03125, 0.7973, 0.03125, 0.8171, 0.0, 0.8597, -6.064e-09, 0.6876, 0.6864, 0.7184, 0.6864, 0.7184, 0.8444, 0.6876, 0.8444, 0.2519, 0.6864, 0.2819, 0.6864, 0.2819, 0.8444, 0.2519, 0.8444, 0.1623, 0.9688, 0.2032, 0.9688, 0.1834, 1.0, 0.1398, 1.0, 0.1849, 0.9375, 0.223, 0.9375, 0.2032, 0.9688, 0.1623, 0.9688, 0.2297, 0.8752, 0.2624, 0.8752, 0.223, 0.9375, 0.1849, 0.9375, 0.2519, 0.8444, 0.2819, 0.8444, 0.2624, 0.8752, 0.2297, 0.8752, 0.3127, 0.1556, 0.2819, 0.1556, 0.2624, 0.1248, 0.2959, 0.1248, 0.2959, 0.1248, 0.2624, 0.1248, 0.223, 0.0625, 0.2621, 0.0625, 0.2621, 0.0625, 0.223, 0.0625, 0.2032, 0.03125, 0.2451, 0.03125, 0.2451, 0.03125, 0.2032, 0.03125, 0.1834, 4.532e-08, 0.2281, 2.26e-07, 0.03125, 0.1595, 0.03125, 0.2004, -2.365e-07, 0.1804, -1.623e-07, 0.1368, 0.0625, 0.1822, 0.0625, 0.2204, 0.03125, 0.2004, 0.03125, 0.1595, 0.1248, 0.2274, 0.1248, 0.2602, 0.0625, 0.2204, 0.0625, 0.1822, 0.1556, 0.2499, 0.1556, 0.2799, 0.1248, 0.2602, 0.1248, 0.2274, 0.8444, 0.344, 0.8444, 0.2799, 0.8752, 0.2602, 0.8752, 0.33, 0.8752, 0.33, 0.8752, 0.2602, 0.9375, 0.2204, 0.9375, 0.3018, 0.9375, 0.3018, 0.9375, 0.2204, 0.9688, 0.2004, 0.9688, 0.2877, 0.9688, 0.2877, 0.9688, 0.2004, 1.0, 0.1804, 1.0, 0.2735, 0.9688, 0.7122, 0.9688, 0.6713, 1.0, 0.6828, 1.0, 0.7263, 0.9375, 0.6981, 0.9375, 0.6599, 0.9688, 0.6713, 0.9688, 0.7122, 0.8752, 0.6699, 0.8752, 0.6372, 0.9375, 0.6599, 0.9375, 0.6981, 0.8444, 0.6559, 0.8444, 0.6259, 0.8752, 0.6372, 0.8752, 0.6699, 0.2819, 0.8444, 0.3127, 0.8444, 0.2959, 0.8752, 0.2624, 0.8752, 0.2624, 0.8752, 0.2959, 0.8752, 0.2621, 0.9375, 0.223, 0.9375, 0.03125, 0.4557, 0.03125, 0.6713, -4.716e-07, 0.6828, -3.703e-07, 0.4527, 0.0625, 0.4586, 0.0625, 0.6599, 0.03125, 0.6713, 0.03125, 0.4557, 0.1248, 0.4645, 0.1248, 0.6372, 0.0625, 0.6599, 0.0625, 0.4586, 0.1556, 0.4674, 0.1556, 0.6259, 0.1248, 0.6372, 0.1248, 0.4645, 0.1556, 0.1556, 0.1556, 0.1883, 0.1248, 0.1603, 0.1248, 0.1248, 0.1248, 0.1248, 0.1248, 0.1603, 0.0625, 0.1039, 0.0625, 0.0625, 0.0625, 0.0625, 0.0625, 0.1039, 0.03125, 0.07565, 0.03125, 0.03125, 0.03125, 0.03125, 0.03125, 0.07565, -7.361e-08, 0.04736, 0.0, 0.0, 0.223, 0.9375, 0.2621, 0.9375, 0.2451, 0.9688, 0.2032, 0.9688, 0.2032, 0.9688, 0.2451, 0.9688, 0.2281, 1.0, 0.1834, 1.0, 0.2819, 0.6864, 0.3127, 0.6864, 0.3127, 0.8444, 0.2819, 0.8444, 0.8444, 0.2499, 0.8444, 0.1883, 0.8752, 0.1603, 0.8752, 0.2274, 0.8752, 0.2274, 0.8752, 0.1603, 0.9375, 0.1039, 0.9375, 0.1822, 0.9375, 0.1822, 0.9375, 0.1039, 0.9688, 0.07565, 0.9688, 0.1595, 0.9688, 0.1595, 0.9688, 0.07565, 1.0, 0.04736, 1.0, 0.1368, 0.9688, 0.2004, 0.9688, 0.1595, 1.0, 0.1368, 1.0, 0.1804, 0.9375, 0.2204, 0.9375, 0.1822, 0.9688, 0.1595, 0.9688, 0.2004, 0.8752, 0.2602, 0.8752, 0.2274, 0.9375, 0.1822, 0.9375, 0.2204, 0.8444, 0.2799, 0.8444, 0.2499, 0.8752, 0.2274, 0.8752, 0.2602, 0.1556, 0.1883, 0.1556, 0.2499, 0.1248, 0.2274, 0.1248, 0.1603, 0.1248, 0.1603, 0.1248, 0.2274, 0.0625, 0.1822, 0.0625, 0.1039, 0.0625, 0.1039, 0.0625, 0.1822, 0.03125, 0.1595, 0.03125, 0.07565, 0.03125, 0.07565, 0.03125, 0.1595, -1.623e-07, 0.1368, -7.361e-08, 0.04736, 0.3432, 0.1556, 0.3127, 0.1556, 0.2959, 0.1248, 0.3292, 0.1248, 0.3292, 0.1248, 0.2959, 0.1248, 0.2621, 0.0625, 0.3008, 0.0625, 0.3008, 0.0625, 0.2621, 0.0625, 0.2451, 0.03125, 0.2866, 0.03125, 0.2866, 0.03125, 0.2451, 0.03125, 0.2281, 2.26e-07, 0.2724, -4.039e-07, 0.3832, 0.6813, 0.3817, 0.6813, 0.3817, 0.6813, 0.3832, 0.6813, 0.3881, 0.7162, 0.3896, 0.7162, 0.3896, 0.7162, 0.3881, 0.7162, 0.2724, 1.0, 0.2281, 1.0, 0.2281, 1.0, 0.2724, 1.0, 0.9688, 0.03125, 0.9259, 0.03125, 0.9543, -1.287e-08, 1.0, 0.0, 0.9375, 0.0625, 0.8975, 0.0625, 0.9259, 0.03125, 0.9688, 0.03125, 0.8752, 0.1248, 0.8409, 0.1248, 0.8975, 0.0625, 0.9375, 0.0625, 0.8444, 0.1556, 0.8129, 0.1556, 0.8409, 0.1248, 0.8752, 0.1248, 0.1834, 4.532e-08, 0.2281, 2.262e-07, 0.2281, 2.26e-07, 0.1834, 4.532e-08, 0.7477, 0.8444, 0.8129, 0.8444, 0.8409, 0.8752, 0.7699, 0.8752, 0.7699, 0.8752, 0.8409, 0.8752, 0.8975, 0.9375, 0.8147, 0.9375, 0.8147, 0.9375, 0.8975, 0.9375, 0.9259, 0.9688, 0.8372, 0.9688, 0.8372, 0.9688, 0.9259, 0.9688, 0.9543, 1.0, 0.8597, 1.0, 0.7477, 0.6864, 0.8129, 0.6864, 0.8129, 0.8444, 0.7477, 0.8444, 0.7184, 0.6864, 0.7477, 0.6864, 0.7477, 0.8444, 0.7184, 0.8444, 0.7973, 0.9688, 0.8372, 0.9688, 0.8597, 1.0, 0.8171, 1.0, 0.7775, 0.9375, 0.8147, 0.9375, 0.8372, 0.9688, 0.7973, 0.9688, 0.738, 0.8752, 0.7699, 0.8752, 0.8147, 0.9375, 0.7775, 0.9375, 0.7184, 0.8444, 0.7477, 0.8444, 0.7699, 0.8752, 0.738, 0.8752, 0.2819, 0.6559, 0.3127, 0.6559, 0.3127, 0.6864, 0.2819, 0.6864, 0.2819, 0.6259, 0.3127, 0.6259, 0.3127, 0.6559, 0.2819, 0.6559, 0.2819, 0.2499, 0.3127, 0.2499, 0.3127, 0.2799, 0.2819, 0.2799, 0.7523, 0.2806, 0.8122, 0.2806, 0.8122, 0.3433, 0.7523, 0.3433, 0.9259, 0.03125, 0.8372, 0.03125, 0.8597, -6.064e-09, 0.9543, -1.287e-08, 0.8975, 0.0625, 0.8147, 0.0625, 0.8372, 0.03125, 0.9259, 0.03125, 0.8409, 0.1248, 0.7699, 0.1248, 0.8147, 0.0625, 0.8975, 0.0625, 0.8129, 0.1556, 0.7477, 0.1556, 0.7699, 0.1248, 0.8409, 0.1248, 0.2819, 0.1556, 0.3127, 0.1556, 0.3127, 0.1883, 0.2819, 0.1883, 0.2363, 0.308, 0.2166, 0.308, 0.2166, 0.308, 0.2363, 0.308, 0.7537, 0.3766, 0.8108, 0.3766, 0.8108, 0.4349, 0.7537, 0.4349, 0.1892, 0.3775, 0.2488, 0.3775, 0.2488, 0.4341, 0.1892, 0.4341, 0.1888, 0.1905, 0.2524, 0.1905, 0.2524, 0.2501, 0.1888, 0.2501, 0.1861, 0.8444, 0.2519, 0.8444, 0.2297, 0.8752, 0.158, 0.8752, 0.158, 0.8752, 0.2297, 0.8752, 0.1849, 0.9375, 0.1012, 0.9375, 0.1012, 0.9375, 0.1849, 0.9375, 0.1623, 0.9688, 0.07276, 0.9688, 0.07276, 0.9688, 0.1623, 0.9688, 0.1398, 1.0, 0.04428, 1.0, 0.1861, 0.6864, 0.2519, 0.6864, 0.2519, 0.8444, 0.1861, 0.8444, 0.2819, 0.1556, 0.2519, 0.1556, 0.2297, 0.1248, 0.2624, 0.1248, 0.2624, 0.1248, 0.2297, 0.1248, 0.1849, 0.0625, 0.223, 0.0625, 0.223, 0.0625, 0.1849, 0.0625, 0.1623, 0.03125, 0.2032, 0.03125, 0.2032, 0.03125, 0.1623, 0.03125, 0.1398, 2.318e-09, 0.1834, 4.532e-08, 0.1556, 0.6864, 0.1861, 0.6864, 0.1861, 0.8444, 0.1556, 0.8444, 0.03125, 0.9688, 0.07276, 0.9688, 0.04428, 1.0, 0.0, 1.0, 0.0625, 0.9375, 0.1012, 0.9375, 0.07276, 0.9688, 0.03125, 0.9688, 0.1248, 0.8752, 0.158, 0.8752, 0.1012, 0.9375, 0.0625, 0.9375, 0.1861, 0.8444, 0.158, 0.8752, 0.1248, 0.8752, 0.7212, 0.1909, 0.748, 0.1909, 0.748, 0.2472, 0.7212, 0.2472, 0.3821, 0.7251, 0.3821, 0.7221, 0.3821, 0.7221, 0.3821, 0.7251, 0.4148, 0.7265, 0.4148, 0.7295, 0.4148, 0.7295, 0.4148, 0.7265, 0.3867, 0.7162, 0.3881, 0.7162, 0.3881, 0.7162, 0.3867, 0.7162, 0.4102, 0.7162, 0.4133, 0.7162, 0.4133, 0.7162, 0.4102, 0.7162, 0.2519, 0.1556, 0.1861, 0.1556, 0.158, 0.1248, 0.2297, 0.1248, 0.2297, 0.1248, 0.158, 0.1248, 0.1012, 0.0625, 0.1849, 0.0625, 0.1849, 0.0625, 0.1012, 0.0625, 0.07276, 0.03125, 0.1623, 0.03125, 0.1623, 0.03125, 0.07276, 0.03125, 0.04428, -1.746e-09, 0.1398, 2.318e-09, 0.4148, 0.7295, 0.4148, 0.731, 0.4148, 0.731, 0.4148, 0.7295, 0.4148, 0.7385, 0.4148, 0.7399, 0.4148, 0.7399, 0.4148, 0.7385, 0.4148, 0.7162, 0.4148, 0.7177, 0.4148, 0.7177, 0.4148, 0.7162, 0.4088, 0.7162, 0.4102, 0.7162, 0.4102, 0.7162, 0.4088, 0.7162, 0.1556, 0.3745, 0.1556, 0.437, 0.1248, 0.4314, 0.1248, 0.3632, 0.1248, 0.3632, 0.1248, 0.4314, 0.0625, 0.42, 0.0625, 0.3406, 0.0625, 0.3406, 0.0625, 0.42, 0.03125, 0.4143, 0.03125, 0.3292, 0.03125, 0.3292, 0.03125, 0.4143, -3.422e-07, 0.4086, -2.995e-07, 0.3178, 0.4148, 0.731, 0.4148, 0.7385, 0.4148, 0.7385, 0.4148, 0.731, 0.3821, 0.7221, 0.3821, 0.7206, 0.3821, 0.7206, 0.3821, 0.7221, 0.3821, 0.7385, 0.3821, 0.731, 0.3821, 0.731, 0.3821, 0.7385, 0.9688, 0.4557, 0.9688, 0.4143, 1.0, 0.4086, 1.0, 0.4527, 0.9375, 0.4586, 0.9375, 0.42, 0.9688, 0.4143, 0.9688, 0.4557, 0.8752, 0.4645, 0.8752, 0.4314, 0.9375, 0.42, 0.9375, 0.4586, 0.8444, 0.4674, 0.8444, 0.437, 0.8752, 0.4314, 0.8752, 0.4645, 0.8444, 0.6259, 0.8444, 0.4674, 0.8752, 0.4645, 0.8752, 0.6372, 0.8752, 0.6372, 0.8752, 0.4645, 0.9375, 0.4586, 0.9375, 0.6599, 0.9375, 0.6599, 0.9375, 0.4586, 0.9688, 0.4557, 0.9688, 0.6713, 0.9688, 0.6713, 0.9688, 0.4557, 1.0, 0.4527, 1.0, 0.6828, 0.3836, 0.7162, 0.3867, 0.7162, 0.3867, 0.7162, 0.3836, 0.7162, 0.4133, 0.7162, 0.4148, 0.7162, 0.4148, 0.7162, 0.4133, 0.7162, 0.3821, 0.7177, 0.3821, 0.7162, 0.3821, 0.7162, 0.3821, 0.7177, 0.3821, 0.731, 0.3821, 0.7295, 0.3821, 0.7295, 0.3821, 0.731, 0.1556, 0.437, 0.1556, 0.4674, 0.1248, 0.4645, 0.1248, 0.4314, 0.1248, 0.4314, 0.1248, 0.4645, 0.0625, 0.4586, 0.0625, 0.42, 0.0625, 0.42, 0.0625, 0.4586, 0.03125, 0.4557, 0.03125, 0.4143, 0.03125, 0.4143, 0.03125, 0.4557, -3.703e-07, 0.4527, -3.422e-07, 0.4086, 0.4148, 0.7221, 0.4148, 0.7251, 0.4148, 0.7251, 0.4148, 0.7221, 0.3817, 0.6813, 0.3803, 0.6813, 0.3803, 0.6813, 0.3817, 0.6813, 0.3757, 0.6813, 0.3743, 0.6813, 0.3743, 0.6813, 0.3757, 0.6813, 0.4148, 0.7251, 0.4148, 0.7265, 0.4148, 0.7265, 0.4148, 0.7251, 0.3821, 0.7206, 0.3821, 0.7177, 0.3821, 0.7177, 0.3821, 0.7206, 0.3789, 0.6813, 0.3757, 0.6813, 0.3757, 0.6813, 0.3789, 0.6813, 0.03125, 0.2004, 0.03125, 0.2877, -2.803e-07, 0.2735, -2.365e-07, 0.1804, 0.0625, 0.2204, 0.0625, 0.3018, 0.03125, 0.2877, 0.03125, 0.2004, 0.1248, 0.2602, 0.1248, 0.33, 0.0625, 0.3018, 0.0625, 0.2204, 0.1556, 0.2799, 0.1556, 0.344, 0.1248, 0.33, 0.1248, 0.2602, 0.4148, 0.7206, 0.4148, 0.7221, 0.4148, 0.7221, 0.4148, 0.7206, 0.4024, 0.6813, 0.401, 0.6813, 0.401, 0.6813, 0.4024, 0.6813, 0.407, 0.6813, 0.4055, 0.6813, 0.4055, 0.6813, 0.407, 0.6813, 0.3821, 0.7295, 0.3821, 0.7265, 0.3821, 0.7265, 0.3821, 0.7295, 0.9688, 0.3292, 0.9688, 0.2877, 1.0, 0.2735, 1.0, 0.3178, 0.9375, 0.3406, 0.9375, 0.3018, 0.9688, 0.2877, 0.9688, 0.3292, 0.8752, 0.3632, 0.8752, 0.33, 0.9375, 0.3018, 0.9375, 0.3406, 0.8444, 0.3745, 0.8444, 0.344, 0.8752, 0.33, 0.8752, 0.3632, 0.8444, 0.437, 0.8444, 0.3745, 0.8752, 0.3632, 0.8752, 0.4314, 0.8752, 0.4314, 0.8752, 0.3632, 0.9375, 0.3406, 0.9375, 0.42, 0.9375, 0.42, 0.9375, 0.3406, 0.9688, 0.3292, 0.9688, 0.4143, 0.9688, 0.4143, 0.9688, 0.3292, 1.0, 0.3178, 1.0, 0.4086, 0.3803, 0.6813, 0.3789, 0.6813, 0.3789, 0.6813, 0.3803, 0.6813, 0.3821, 0.7399, 0.3821, 0.7385, 0.3821, 0.7385, 0.3821, 0.7399, 0.4073, 0.7162, 0.4088, 0.7162, 0.4088, 0.7162, 0.4073, 0.7162, 0.03125, 0.2877, 0.03125, 0.3292, -2.995e-07, 0.3178, -2.803e-07, 0.2735, 0.0625, 0.3018, 0.0625, 0.3406, 0.03125, 0.3292, 0.03125, 0.2877, 0.1248, 0.33, 0.1248, 0.3632, 0.0625, 0.3406, 0.0625, 0.3018, 0.1556, 0.344, 0.1556, 0.3745, 0.1248, 0.3632, 0.1248, 0.33, 0.4148, 0.7177, 0.4148, 0.7206, 0.4148, 0.7206, 0.4148, 0.7177, 0.3821, 0.7265, 0.3821, 0.7251, 0.3821, 0.7251, 0.3821, 0.7265, 0.4055, 0.6813, 0.4024, 0.6813, 0.4024, 0.6813, 0.4055, 0.6813, 0.3821, 0.7162, 0.3836, 0.7162, 0.3836, 0.7162, 0.3821, 0.7162, -7.361e-08, 0.04736, 0.0, 0.0, 0.0, 0.0, -7.361e-08, 0.04736, -2.803e-07, 0.2735, -2.365e-07, 0.1804, -2.365e-07, 0.1804, -2.803e-07, 0.2735, 0.8597, 1.0, 0.8171, 1.0, 0.8171, 1.0, 0.8597, 1.0, 0.9543, 1.0, 0.8597, 1.0, 0.8597, 1.0, 0.9543, 1.0, 0.9543, -1.287e-08, 1.0, 0.0, 1.0, 0.0, 0.9543, -1.287e-08, 0.0, 0.0, 0.04428, -1.746e-09, 0.04428, -1.746e-09, 0.0, 0.0, 1.0, 0.7707, 1.0, 1.0, 1.0, 1.0, 1.0, 0.7707, -2.995e-07, 0.3178, -2.803e-07, 0.2735, -2.803e-07, 0.2735, -2.995e-07, 0.3178, 1.0, 0.04736, 1.0, 0.1368, 1.0, 0.1368, 1.0, 0.04736, 0.1834, 1.0, 0.1398, 1.0, 0.1398, 1.0, 0.1834, 1.0, 0.04428, 1.0, 0.0, 1.0, 0.0, 1.0, 0.04428, 1.0, 1.0, 1.0, 0.9543, 1.0, 0.9543, 1.0, 1.0, 1.0, 0.0, 0.7263, -4.716e-07, 0.6828, -4.716e-07, 0.6828, 0.0, 0.7263, -3.422e-07, 0.4086, -2.995e-07, 0.3178, -2.995e-07, 0.3178, -3.422e-07, 0.4086, 0.1398, 1.0, 0.04428, 1.0, 0.04428, 1.0, 0.1398, 1.0, 1.0, 0.1368, 1.0, 0.1804, 1.0, 0.1804, 1.0, 0.1368, -1.623e-07, 0.1368, -7.361e-08, 0.04736, -7.361e-08, 0.04736, -1.623e-07, 0.1368, 0.2281, 1.0, 0.1834, 1.0, 0.1834, 1.0, 0.2281, 1.0, 1.0, 0.2735, 1.0, 0.3178, 1.0, 0.3178, 1.0, 0.2735, 1.0, 0.1804, 1.0, 0.2735, 1.0, 0.2735, 1.0, 0.1804, -3.703e-07, 0.4527, -3.422e-07, 0.4086, -3.422e-07, 0.4086, -3.703e-07, 0.4527, -7.171e-09, 0.7707, 0.0, 0.7263, 0.0, 0.7263, -7.171e-09, 0.7707, 1.0, 0.6828, 1.0, 0.7263, 1.0, 0.7263, 1.0, 0.6828, 0.04428, -1.746e-09, 0.1398, 2.318e-09, 0.1398, 2.318e-09, 0.04428, -1.746e-09, -4.716e-07, 0.6828, -3.703e-07, 0.4527, -3.703e-07, 0.4527, -4.716e-07, 0.6828, -2.365e-07, 0.1804, -1.623e-07, 0.1368, -1.623e-07, 0.1368, -2.365e-07, 0.1804, 1.0, 0.4527, 1.0, 0.6828, 1.0, 0.6828, 1.0, 0.4527, 0.8171, 0.0, 0.8597, -6.064e-09, 0.8597, -6.064e-09, 0.8171, 0.0, 1.0, 0.0, 1.0, 0.04736, 1.0, 0.04736, 1.0, 0.0, 1.0, 0.4086, 1.0, 0.4527, 1.0, 0.4527, 1.0, 0.4086, 0.8597, -6.064e-09, 0.9543, -1.287e-08, 0.9543, -1.287e-08, 0.8597, -6.064e-09, 0.1398, 2.318e-09, 0.1834, 4.532e-08, 0.1834, 4.532e-08, 0.1398, 2.318e-09, 1.0, 0.3178, 1.0, 0.4086, 1.0, 0.4086, 1.0, 0.3178, 0.7724, -3.768e-08, 0.8171, 0.0, 0.8171, 0.0, 0.7724, -3.803e-08, 0.0, 1.0, -7.171e-09, 0.7707, -7.171e-09, 0.7707, 0.0, 1.0, 1.0, 0.7263, 1.0, 0.7707, 1.0, 0.7707, 1.0, 0.7263, 0.1556, 0.6559, 0.1861, 0.6559, 0.1861, 0.6864, 0.1861, 0.6559, 0.2519, 0.6559, 0.2519, 0.6864, 0.1861, 0.6864, 0.7184, 0.6559, 0.7477, 0.6559, 0.7477, 0.6864, 0.7184, 0.6864, 0.7477, 0.6559, 0.8129, 0.6559, 0.8129, 0.6864, 0.7477, 0.6864, 0.2519, 0.6559, 0.2819, 0.6559, 0.2819, 0.6864, 0.2519, 0.6864, 0.6876, 0.6559, 0.7184, 0.6559, 0.7184, 0.6864, 0.6876, 0.6864, 0.9688, 0.9688, 0.9688, 0.7538, 1.0, 0.7707, 1.0, 1.0, 0.9375, 0.9375, 0.9375, 0.7368, 0.9688, 0.7538, 0.9688, 0.9688, 0.8752, 0.8752, 0.8752, 0.7031, 0.9375, 0.7368, 0.9375, 0.9375, 0.8444, 0.8444, 0.8444, 0.6864, 0.8752, 0.7031, 0.8752, 0.8752, 0.1556, 0.6559, 0.1556, 0.6864, 0.1248, 0.7031, 0.1248, 0.6699, 0.1248, 0.6699, 0.1248, 0.7031, 0.0625, 0.7368, 0.0625, 0.6981, 0.0625, 0.6981, 0.0625, 0.7368, 0.03125, 0.7538, 0.03125, 0.7122, 0.03125, 0.7122, 0.03125, 0.7538, -7.171e-09, 0.7707, 0.0, 0.7263, 0.8444, 0.6559, 0.8444, 0.6864, 0.8129, 0.6864, 0.8129, 0.6559, 0.8444, 0.6559, 0.8129, 0.6864, 0.1556, 0.6864, 0.1556, 0.6559, 0.1861, 0.6864, 0.8129, 0.6259, 0.8444, 0.6259, 0.8444, 0.6559, 0.8129, 0.6559, 0.6876, 0.6259, 0.7184, 0.6259, 0.7184, 0.6559, 0.6876, 0.6559, 0.2519, 0.6259, 0.2819, 0.6259, 0.2819, 0.6559, 0.2519, 0.6559, 0.2519, 0.2499, 0.2819, 0.2499, 0.2819, 0.2799, 0.2519, 0.2799, 0.6876, 0.2499, 0.7184, 0.2499, 0.7184, 0.2799, 0.6876, 0.2799, 0.8129, 0.2499, 0.8444, 0.2499, 0.8444, 0.2799, 0.8129, 0.2799, 0.2519, 0.4674, 0.2819, 0.4674, 0.2819, 0.6259, 0.2519, 0.6259, 0.748, 0.1909, 0.8075, 0.1909, 0.8075, 0.2472, 0.748, 0.2472, 0.8129, 0.4674, 0.8444, 0.4674, 0.8444, 0.6259, 0.8129, 0.6259, 0.8129, 0.1556, 0.8444, 0.1556, 0.8444, 0.1883, 0.8129, 0.1883, 0.6876, 0.1556, 0.7184, 0.1556, 0.7184, 0.1883, 0.6876, 0.1883, 0.2519, 0.1556, 0.2819, 0.1556, 0.2819, 0.1883, 0.2519, 0.1883, 0.8129, 0.1883, 0.8444, 0.1883, 0.8444, 0.2499, 0.8129, 0.2499, 0.6468, 0.2152, 0.6249, 0.2152, 0.6249, 0.2152, 0.6468, 0.2152, 0.7811, 0.3821, 0.8028, 0.3821, 0.8028, 0.3821, 0.7811, 0.3821, 0.6249, 0.2152, 0.6249, 0.1934, 0.6249, 0.1934, 0.6249, 0.2152, 0.7477, 0.1556, 0.8129, 0.1556, 0.8129, 0.1883, 0.7477, 0.1883, 0.6181, 0.715, 0.6181, 0.769, 0.6181, 0.769, 0.6181, 0.715, 0.7477, 0.2499, 0.8129, 0.2499, 0.8129, 0.2799, 0.7477, 0.2799, 0.7477, 0.6259, 0.8129, 0.6259, 0.8129, 0.6559, 0.7477, 0.6559, 0.7184, 0.6259, 0.7477, 0.6259, 0.7477, 0.6559, 0.7184, 0.6559, 0.7184, 0.2499, 0.7477, 0.2499, 0.7477, 0.2799, 0.7184, 0.2799, 0.7184, 0.4674, 0.7477, 0.4674, 0.7477, 0.6259, 0.7184, 0.6259, 0.7184, 0.1556, 0.7477, 0.1556, 0.7477, 0.1883, 0.7184, 0.1883, 0.5397, 0.3533, 0.5397, 0.3653, 0.5397, 0.3653, 0.5397, 0.3533, 0.468, 0.3536, 0.468, 0.3651, 0.468, 0.3651, 0.468, 0.3536, 0.1861, 0.1556, 0.2519, 0.1556, 0.2519, 0.1883, 0.1861, 0.1883, 0.4044, 0.769, 0.4044, 0.715, 0.4044, 0.715, 0.4044, 0.769, 0.1861, 0.2499, 0.2519, 0.2499, 0.2519, 0.2799, 0.1861, 0.2799, 0.1861, 0.6259, 0.2519, 0.6259, 0.2519, 0.6559, 0.1861, 0.6559, 0.1556, 0.6259, 0.1861, 0.6259, 0.1861, 0.6559, 0.1556, 0.6559, 0.1556, 0.2499, 0.1861, 0.2499, 0.1861, 0.2799, 0.1556, 0.2799, 0.1556, 0.4674, 0.1861, 0.4674, 0.1861, 0.6259, 0.1556, 0.6259, 0.1556, 0.1556, 0.1861, 0.1556, 0.1861, 0.1883, 0.1556, 0.1883, 0.1556, 0.1883, 0.1861, 0.1883, 0.1861, 0.2499, 0.1556, 0.2499, 0.1556, 0.3745, 0.1821, 0.3707, 0.1821, 0.4408, 0.1556, 0.437, 0.4707, 0.3509, 0.5098, 0.3509, 0.5098, 0.3509, 0.4707, 0.3509, 0.7184, 0.3745, 0.7455, 0.3723, 0.7455, 0.4392, 0.7184, 0.437, 0.8095, 0.3102, 0.7856, 0.3102, 0.7856, 0.3102, 0.8095, 0.3102, 0.8152, 0.3723, 0.8444, 0.3745, 0.8444, 0.437, 0.8152, 0.4392, 0.2524, 0.1905, 0.2813, 0.1905, 0.2813, 0.2501, 0.2524, 0.2501, 0.256, 0.3707, 0.2819, 0.3745, 0.2819, 0.437, 0.256, 0.4408, 0.1556, 0.437, 0.1821, 0.4408, 0.1861, 0.4674, 0.1556, 0.4674, 0.1821, 0.4408, 0.256, 0.4408, 0.2519, 0.4674, 0.1861, 0.4674, 0.7184, 0.437, 0.7455, 0.4392, 0.7477, 0.4674, 0.7184, 0.4674, 0.7455, 0.4392, 0.8152, 0.4392, 0.8129, 0.4674, 0.7477, 0.4674, 0.8152, 0.4392, 0.8444, 0.437, 0.8444, 0.4674, 0.8129, 0.4674, 0.693, 0.1909, 0.7212, 0.1909, 0.7212, 0.2472, 0.693, 0.2472, 0.256, 0.4408, 0.2819, 0.437, 0.2819, 0.4674, 0.2519, 0.4674, 0.2519, 0.2799, 0.2819, 0.2799, 0.2819, 0.344, 0.2519, 0.344, 0.2813, 0.1905, 0.3111, 0.1905, 0.3111, 0.2501, 0.2813, 0.2501, 0.8129, 0.2799, 0.8444, 0.2799, 0.8444, 0.344, 0.8129, 0.344, 0.4622, 0.3536, 0.468, 0.3536, 0.468, 0.3536, 0.4622, 0.3536, 0.7184, 0.2799, 0.7477, 0.2799, 0.7477, 0.344, 0.7184, 0.344, 0.3778, 0.198, 0.4007, 0.198, 0.4007, 0.198, 0.3778, 0.198, 0.1556, 0.2799, 0.1861, 0.2799, 0.1861, 0.344, 0.1556, 0.344, 0.2519, 0.344, 0.2819, 0.344, 0.2819, 0.3745, 0.256, 0.3707, 0.6181, 0.769, 0.5959, 0.769, 0.5959, 0.769, 0.6181, 0.769, 0.8129, 0.344, 0.8444, 0.344, 0.8444, 0.3745, 0.8152, 0.3723, 0.7477, 0.344, 0.8129, 0.344, 0.8152, 0.3723, 0.7455, 0.3723, 0.7184, 0.344, 0.7477, 0.344, 0.7455, 0.3723, 0.7184, 0.3745, 0.1861, 0.344, 0.2519, 0.344, 0.256, 0.3707, 0.1821, 0.3707, 0.1556, 0.344, 0.1861, 0.344, 0.1821, 0.3707, 0.1556, 0.3745, 0.4268, 0.769, 0.4044, 0.769, 0.4044, 0.769, 0.4268, 0.769, 0.4044, 0.715, 0.4268, 0.715, 0.4268, 0.715, 0.4044, 0.715, 0.5959, 0.715, 0.6181, 0.715, 0.6181, 0.715, 0.5959, 0.715, 0.4268, 0.715, 0.4268, 0.769, 0.4268, 0.769, 0.4268, 0.715, 0.3127, 0.1883, 0.3432, 0.1883, 0.3432, 0.2499, 0.3127, 0.2499, 0.3127, 0.1556, 0.3432, 0.1556, 0.3432, 0.1883, 0.3127, 0.1883, 0.5959, 0.769, 0.5959, 0.715, 0.5959, 0.715, 0.5959, 0.769, 0.3127, 0.2499, 0.3432, 0.2499, 0.3432, 0.2799, 0.3127, 0.2799, 0.3127, 0.6259, 0.3432, 0.6259, 0.3432, 0.6559, 0.3127, 0.6559, 0.3127, 0.6559, 0.3432, 0.6559, 0.3432, 0.6864, 0.3127, 0.6864, 0.2281, 2.262e-07, 0.2724, -4.068e-07, 0.2724, -4.039e-07, 0.2281, 2.26e-07, 0.3896, 0.7162, 0.391, 0.7162, 0.391, 0.7162, 0.3896, 0.7162, 0.3632, 1.0, 0.2724, 1.0, 0.2724, 1.0, 0.3632, 1.0, 0.3862, 0.6813, 0.3832, 0.6813, 0.3832, 0.6813, 0.3862, 0.6813, 0.3717, 0.03125, 0.2866, 0.03125, 0.2724, -4.039e-07, 0.3632, -3.673e-07, 0.3803, 0.0625, 0.3008, 0.0625, 0.2866, 0.03125, 0.3717, 0.03125, 0.3973, 0.1248, 0.3292, 0.1248, 0.3008, 0.0625, 0.3803, 0.0625, 0.4058, 0.1556, 0.3432, 0.1556, 0.3292, 0.1248, 0.3973, 0.1248, 0.3127, 0.6864, 0.3432, 0.6864, 0.3432, 0.8444, 0.3127, 0.8444, 0.2451, 0.9688, 0.2866, 0.9688, 0.2724, 1.0, 0.2281, 1.0, 0.2621, 0.9375, 0.3008, 0.9375, 0.2866, 0.9688, 0.2451, 0.9688, 0.2959, 0.8752, 0.3292, 0.8752, 0.3008, 0.9375, 0.2621, 0.9375, 0.3127, 0.8444, 0.3432, 0.8444, 0.3292, 0.8752, 0.2959, 0.8752, 0.4381, 0.1556, 0.4058, 0.1556, 0.3973, 0.1248, 0.4325, 0.1248, 0.4325, 0.1248, 0.3973, 0.1248, 0.3803, 0.0625, 0.4214, 0.0625, 0.4214, 0.0625, 0.3803, 0.0625, 0.3717, 0.03125, 0.4158, 0.03125, 0.4158, 0.03125, 0.3717, 0.03125, 0.3632, -3.673e-07, 0.4101, -3.549e-07, 0.3877, 0.6813, 0.3862, 0.6813, 0.3862, 0.6813, 0.3877, 0.6813, 0.4101, 1.0, 0.3632, 1.0, 0.3632, 1.0, 0.4101, 1.0, 0.1861, 0.4674, 0.2519, 0.4674, 0.2519, 0.6259, 0.1861, 0.6259, 0.7477, 0.4674, 0.8129, 0.4674, 0.8129, 0.6259, 0.7477, 0.6259, 0.6117, 0.7076, 0.6149, 0.7076, 0.6149, 0.7076, 0.6117, 0.7076, 0.6268, 0.7412, 0.6238, 0.7412, 0.6238, 0.7412, 0.6268, 0.7412, 0.5098, 0.3703, 0.4707, 0.3703, 0.4707, 0.3703, 0.5098, 0.3703, 0.3432, 0.1556, 0.4058, 0.1556, 0.4058, 0.1883, 0.3432, 0.1883, 0.5875, 0.7076, 0.5904, 0.7076, 0.5904, 0.7076, 0.5875, 0.7076, 0.3432, 0.2499, 0.4058, 0.2499, 0.4058, 0.2799, 0.3432, 0.2799, 0.3432, 0.6259, 0.4058, 0.6259, 0.4058, 0.6559, 0.3432, 0.6559, 0.3432, 0.6559, 0.4058, 0.6559, 0.4058, 0.6864, 0.3432, 0.6864, 0.2724, -4.068e-07, 0.3632, -3.754e-07, 0.3632, -3.673e-07, 0.2724, -4.039e-07, 0.391, 0.7162, 0.394, 0.7162, 0.394, 0.7162, 0.391, 0.7162, 0.3432, 0.6864, 0.4058, 0.6864, 0.4058, 0.8444, 0.3432, 0.8444, 0.2866, 0.9688, 0.3717, 0.9688, 0.3632, 1.0, 0.2724, 1.0, 0.3008, 0.9375, 0.3803, 0.9375, 0.3717, 0.9688, 0.2866, 0.9688, 0.3292, 0.8752, 0.3973, 0.8752, 0.3803, 0.9375, 0.3008, 0.9375, 0.3432, 0.8444, 0.4058, 0.8444, 0.3973, 0.8752, 0.3292, 0.8752, 0.6382, 1.0, 0.5902, 1.0, 0.5902, 1.0, 0.6382, 1.0, 0.3951, 0.6813, 0.3936, 0.6813, 0.3936, 0.6813, 0.3951, 0.6813, 0.6296, 0.03125, 0.5845, 0.03125, 0.5901, -1.837e-07, 0.6382, -1.521e-07, 0.621, 0.0625, 0.5789, 0.0625, 0.5845, 0.03125, 0.6296, 0.03125, 0.6037, 0.1248, 0.5677, 0.1248, 0.5789, 0.0625, 0.621, 0.0625, 0.5952, 0.1556, 0.5621, 0.1556, 0.5677, 0.1248, 0.6037, 0.1248, 0.6149, 0.7412, 0.6117, 0.7412, 0.6117, 0.7412, 0.6149, 0.7412, 0.5904, 0.7412, 0.5875, 0.7412, 0.5875, 0.7412, 0.5904, 0.7412, 0.6208, 0.7076, 0.6238, 0.7076, 0.6238, 0.7076, 0.6208, 0.7076, 0.5965, 0.7076, 0.5996, 0.7076, 0.5996, 0.7076, 0.5965, 0.7076, 0.5214, 0.3533, 0.5271, 0.3533, 0.5271, 0.3533, 0.5214, 0.3533, 0.4381, 0.1556, 0.5621, 0.1556, 0.5621, 0.1883, 0.4381, 0.1883, 0.6238, 0.7412, 0.6208, 0.7412, 0.6208, 0.7412, 0.6238, 0.7412, 0.4381, 0.2499, 0.5621, 0.2499, 0.5621, 0.2799, 0.4381, 0.2799, 0.4381, 0.6259, 0.5621, 0.6259, 0.5621, 0.6559, 0.4381, 0.6559, 0.4381, 0.6559, 0.5621, 0.6559, 0.5621, 0.6864, 0.4381, 0.6864, 0.4101, -3.58e-07, 0.5901, -1.877e-07, 0.5901, -1.837e-07, 0.4101, -3.549e-07, 0.3955, 0.7162, 0.4014, 0.7162, 0.4014, 0.7162, 0.3955, 0.7162, 0.4381, 0.6864, 0.5621, 0.6864, 0.5621, 0.8444, 0.4381, 0.8444, 0.4158, 0.9688, 0.5845, 0.9688, 0.5902, 1.0, 0.4101, 1.0, 0.4214, 0.9375, 0.5789, 0.9375, 0.5845, 0.9688, 0.4158, 0.9688, 0.4325, 0.8752, 0.5677, 0.8752, 0.5789, 0.9375, 0.4214, 0.9375, 0.4381, 0.8444, 0.5621, 0.8444, 0.5677, 0.8752, 0.4325, 0.8752, 0.4058, 0.8444, 0.4381, 0.8444, 0.4325, 0.8752, 0.3973, 0.8752, 0.3973, 0.8752, 0.4325, 0.8752, 0.4214, 0.9375, 0.3803, 0.9375, 0.3803, 0.9375, 0.4214, 0.9375, 0.4158, 0.9688, 0.3717, 0.9688, 0.3717, 0.9688, 0.4158, 0.9688, 0.4101, 1.0, 0.3632, 1.0, 0.4058, 0.6864, 0.4381, 0.6864, 0.4381, 0.8444, 0.4058, 0.8444, 0.394, 0.7162, 0.3955, 0.7162, 0.3955, 0.7162, 0.394, 0.7162, 0.3632, -3.754e-07, 0.4101, -3.58e-07, 0.4101, -3.549e-07, 0.3632, -3.673e-07, 0.4058, 0.6559, 0.4381, 0.6559, 0.4381, 0.6864, 0.4058, 0.6864, 0.4058, 0.6259, 0.4381, 0.6259, 0.4381, 0.6559, 0.4058, 0.6559, 0.4058, 0.2499, 0.4381, 0.2499, 0.4381, 0.2799, 0.4058, 0.2799, 0.5996, 0.7412, 0.5965, 0.7412, 0.5965, 0.7412, 0.5996, 0.7412, 0.4058, 0.1556, 0.4381, 0.1556, 0.4381, 0.1883, 0.4058, 0.1883, 0.4058, 0.1883, 0.4381, 0.1883, 0.4381, 0.2499, 0.4058, 0.2499, 0.5875, 0.7412, 0.5845, 0.7412, 0.5845, 0.7412, 0.5875, 0.7412, 0.5845, 0.7168, 0.5845, 0.7138, 0.5845, 0.7138, 0.5845, 0.7168, 0.5845, 0.7138, 0.5845, 0.7076, 0.5845, 0.7076, 0.5845, 0.7138, 0.6268, 0.7138, 0.6268, 0.7168, 0.6268, 0.7168, 0.6268, 0.7138, 0.5902, 1.0, 0.4101, 1.0, 0.4101, 1.0, 0.5902, 1.0, 0.3936, 0.6813, 0.3877, 0.6813, 0.3877, 0.6813, 0.3936, 0.6813, 0.5845, 0.03125, 0.4158, 0.03125, 0.4101, -3.549e-07, 0.5901, -1.837e-07, 0.5789, 0.0625, 0.4214, 0.0625, 0.4158, 0.03125, 0.5845, 0.03125, 0.5677, 0.1248, 0.4325, 0.1248, 0.4214, 0.0625, 0.5789, 0.0625, 0.5621, 0.1556, 0.4381, 0.1556, 0.4325, 0.1248, 0.5677, 0.1248, 0.6568, 0.1556, 0.5952, 0.1556, 0.6037, 0.1248, 0.6709, 0.1248, 0.6709, 0.1248, 0.6037, 0.1248, 0.621, 0.0625, 0.6992, 0.0625, 0.6992, 0.0625, 0.621, 0.0625, 0.6296, 0.03125, 0.7135, 0.03125, 0.7135, 0.03125, 0.6296, 0.03125, 0.6382, -1.521e-07, 0.7277, -7.607e-08, 0.3981, 0.6813, 0.3951, 0.6813, 0.3951, 0.6813, 0.3981, 0.6813, 0.7277, 1.0, 0.6382, 1.0, 0.6382, 1.0, 0.7277, 1.0, 0.6149, 0.7076, 0.6208, 0.7076, 0.6208, 0.7076, 0.6149, 0.7076, 0.6268, 0.7076, 0.6268, 0.7138, 0.6268, 0.7138, 0.6268, 0.7076, 0.6208, 0.7412, 0.6149, 0.7412, 0.6149, 0.7412, 0.6208, 0.7412, 0.5845, 0.7412, 0.5845, 0.7258, 0.5845, 0.7258, 0.5845, 0.7412, 0.5621, 0.1883, 0.5952, 0.1883, 0.5952, 0.2499, 0.5621, 0.2499, 0.5621, 0.1556, 0.5952, 0.1556, 0.5952, 0.1883, 0.5621, 0.1883, 0.5845, 0.7258, 0.5845, 0.7228, 0.5845, 0.7228, 0.5845, 0.7258, 0.5621, 0.2499, 0.5952, 0.2499, 0.5952, 0.2799, 0.5621, 0.2799, 0.5621, 0.6259, 0.5952, 0.6259, 0.5952, 0.6559, 0.5621, 0.6559, 0.5621, 0.6559, 0.5952, 0.6559, 0.5952, 0.6864, 0.5621, 0.6864, 0.5901, -1.877e-07, 0.6382, -1.507e-07, 0.6382, -1.521e-07, 0.5901, -1.837e-07, 0.4014, 0.7162, 0.403, 0.7162, 0.403, 0.7162, 0.4014, 0.7162, 0.5621, 0.6864, 0.5952, 0.6864, 0.5952, 0.8444, 0.5621, 0.8444, 0.5845, 0.9688, 0.6296, 0.9688, 0.6382, 1.0, 0.5902, 1.0, 0.5789, 0.9375, 0.621, 0.9375, 0.6296, 0.9688, 0.5845, 0.9688, 0.5677, 0.8752, 0.6037, 0.8752, 0.621, 0.9375, 0.5789, 0.9375, 0.5621, 0.8444, 0.5952, 0.8444, 0.6037, 0.8752, 0.5677, 0.8752, 0.7724, 1.0, 0.7277, 1.0, 0.7277, 1.0, 0.7724, 1.0, 0.3995, 0.6813, 0.3981, 0.6813, 0.3981, 0.6813, 0.3995, 0.6813, 0.7554, 0.03125, 0.7135, 0.03125, 0.7277, -7.607e-08, 0.7724, -3.803e-08, 0.7384, 0.0625, 0.6992, 0.0625, 0.7135, 0.03125, 0.7554, 0.03125, 0.7044, 0.1248, 0.6709, 0.1248, 0.6992, 0.0625, 0.7384, 0.0625, 0.6876, 0.1556, 0.6568, 0.1556, 0.6709, 0.1248, 0.7044, 0.1248, 0.5996, 0.7076, 0.6117, 0.7076, 0.6117, 0.7076, 0.5996, 0.7076, 0.6268, 0.7258, 0.6268, 0.7412, 0.6268, 0.7412, 0.6268, 0.7258, 0.5845, 0.7228, 0.5845, 0.7168, 0.5845, 0.7168, 0.5845, 0.7228, 0.6268, 0.7228, 0.6268, 0.7258, 0.6268, 0.7258, 0.6268, 0.7228, 0.4007, 0.2205, 0.3778, 0.2205, 0.3778, 0.2205, 0.4007, 0.2205, 0.5952, 0.1556, 0.6568, 0.1556, 0.6568, 0.1883, 0.5952, 0.1883, 0.5904, 0.7076, 0.5965, 0.7076, 0.5965, 0.7076, 0.5904, 0.7076, 0.5952, 0.2499, 0.6568, 0.2499, 0.6568, 0.2799, 0.5952, 0.2799, 0.5952, 0.6259, 0.6568, 0.6259, 0.6568, 0.6559, 0.5952, 0.6559, 0.5952, 0.6559, 0.6568, 0.6559, 0.6568, 0.6864, 0.5952, 0.6864, 0.6382, -1.507e-07, 0.7277, -7.535e-08, 0.7277, -7.607e-08, 0.6382, -1.521e-07, 0.403, 0.7162, 0.4059, 0.7162, 0.4059, 0.7162, 0.403, 0.7162, 0.5952, 0.6864, 0.6568, 0.6864, 0.6568, 0.8444, 0.5952, 0.8444, 0.6296, 0.9688, 0.7135, 0.9688, 0.7277, 1.0, 0.6382, 1.0, 0.621, 0.9375, 0.6992, 0.9375, 0.7135, 0.9688, 0.6296, 0.9688, 0.6037, 0.8752, 0.6709, 0.8752, 0.6992, 0.9375, 0.621, 0.9375, 0.5952, 0.8444, 0.6568, 0.8444, 0.6709, 0.8752, 0.6037, 0.8752, 0.7184, 0.1556, 0.6876, 0.1556, 0.7044, 0.1248, 0.738, 0.1248, 0.738, 0.1248, 0.7044, 0.1248, 0.7384, 0.0625, 0.7775, 0.0625, 0.7775, 0.0625, 0.7384, 0.0625, 0.7554, 0.03125, 0.7973, 0.03125, 0.7973, 0.03125, 0.7554, 0.03125, 0.7724, -3.803e-08, 0.8171, 0.0, 0.401, 0.6813, 0.3995, 0.6813, 0.3995, 0.6813, 0.401, 0.6813, 0.8171, 1.0, 0.7724, 1.0, 0.7724, 1.0, 0.8171, 1.0, 0.6117, 0.7412, 0.5996, 0.7412, 0.5996, 0.7412, 0.6117, 0.7412, 0.6268, 0.7168, 0.6268, 0.7228, 0.6268, 0.7228, 0.6268, 0.7168, 0.5965, 0.7412, 0.5904, 0.7412, 0.5904, 0.7412, 0.5965, 0.7412, 0.5845, 0.7076, 0.5875, 0.7076, 0.5875, 0.7076, 0.5845, 0.7076, 0.6568, 0.1883, 0.6876, 0.1883, 0.6876, 0.2499, 0.6568, 0.2499, 0.6568, 0.1556, 0.6876, 0.1556, 0.6876, 0.1883, 0.6568, 0.1883, 0.6238, 0.7076, 0.6268, 0.7076, 0.6268, 0.7076, 0.6238, 0.7076, 0.6568, 0.2499, 0.6876, 0.2499, 0.6876, 0.2799, 0.6568, 0.2799, 0.6568, 0.6259, 0.6876, 0.6259, 0.6876, 0.6559, 0.6568, 0.6559, 0.6568, 0.6559, 0.6876, 0.6559, 0.6876, 0.6864, 0.6568, 0.6864, 0.7277, -7.535e-08, 0.7724, -3.768e-08, 0.7724, -3.803e-08, 0.7277, -7.607e-08, 0.4059, 0.7162, 0.4073, 0.7162, 0.4073, 0.7162, 0.4059, 0.7162, 0.6568, 0.6864, 0.6876, 0.6864, 0.6876, 0.8444, 0.6568, 0.8444, 0.7135, 0.9688, 0.7554, 0.9687, 0.7724, 1.0, 0.7277, 1.0, 0.6992, 0.9375, 0.7384, 0.9375, 0.7554, 0.9687, 0.7135, 0.9688, 0.6709, 0.8752, 0.7044, 0.8752, 0.7384, 0.9375, 0.6992, 0.9375, 0.6568, 0.8444, 0.6876, 0.8444, 0.7044, 0.8752, 0.6709, 0.8752, 0.2819, 0.4674, 0.3127, 0.4674, 0.3127, 0.6259, 0.2819, 0.6259, 0.2819, 0.3745, 0.3127, 0.3745, 0.3127, 0.437, 0.2819, 0.437, 0.2819, 0.437, 0.3127, 0.437, 0.3127, 0.4674, 0.2819, 0.4674, 0.2819, 0.2799, 0.3127, 0.2799, 0.3127, 0.344, 0.2819, 0.344, 0.2819, 0.344, 0.3127, 0.344, 0.3127, 0.3745, 0.2819, 0.3745, 0.6876, 0.4674, 0.7184, 0.4674, 0.7184, 0.6259, 0.6876, 0.6259, 0.6876, 0.3745, 0.7184, 0.3745, 0.7184, 0.437, 0.6876, 0.437, 0.6876, 0.437, 0.7184, 0.437, 0.7184, 0.4674, 0.6876, 0.4674, 0.6876, 0.2799, 0.7184, 0.2799, 0.7184, 0.344, 0.6876, 0.344, 0.6876, 0.344, 0.7184, 0.344, 0.7184, 0.3745, 0.6876, 0.3745, 0.3127, 0.344, 0.3432, 0.344, 0.3432, 0.3745, 0.3127, 0.3745, 0.3127, 0.2799, 0.3432, 0.2799, 0.3432, 0.344, 0.3127, 0.344, 0.3127, 0.437, 0.3432, 0.437, 0.3432, 0.4674, 0.3127, 0.4674, 0.3127, 0.3745, 0.3432, 0.3745, 0.3432, 0.437, 0.3127, 0.437, 0.3127, 0.4674, 0.3432, 0.4674, 0.3432, 0.6259, 0.3127, 0.6259, 0.3432, 0.344, 0.4058, 0.344, 0.4058, 0.3745, 0.3432, 0.3745, 0.3432, 0.2799, 0.4058, 0.2799, 0.4058, 0.344, 0.3432, 0.344, 0.3432, 0.437, 0.4058, 0.437, 0.4058, 0.4674, 0.3432, 0.4674, 0.3432, 0.3745, 0.4058, 0.3745, 0.4058, 0.437, 0.3432, 0.437, 0.3432, 0.4674, 0.4058, 0.4674, 0.4058, 0.6259, 0.3432, 0.6259, 0.4381, 0.344, 0.5621, 0.344, 0.5621, 0.3745, 0.4381, 0.3745, 0.4381, 0.2799, 0.5621, 0.2799, 0.5621, 0.344, 0.4381, 0.344, 0.4381, 0.437, 0.5621, 0.437, 0.5621, 0.4674, 0.4381, 0.4674, 0.4381, 0.3745, 0.5621, 0.3745, 0.5621, 0.437, 0.4381, 0.437, 0.4381, 0.4674, 0.5621, 0.4674, 0.5621, 0.6259, 0.4381, 0.6259, 0.4058, 0.4674, 0.4381, 0.4674, 0.4381, 0.6259, 0.4058, 0.6259, 0.4058, 0.3745, 0.4381, 0.3745, 0.4381, 0.437, 0.4058, 0.437, 0.4058, 0.437, 0.4381, 0.437, 0.4381, 0.4674, 0.4058, 0.4674, 0.4058, 0.2799, 0.4381, 0.2799, 0.4381, 0.344, 0.4058, 0.344, 0.4058, 0.344, 0.4381, 0.344, 0.4381, 0.3745, 0.4058, 0.3745, 0.5621, 0.344, 0.5952, 0.344, 0.5952, 0.3745, 0.5621, 0.3745, 0.5621, 0.2799, 0.5952, 0.2799, 0.5952, 0.344, 0.5621, 0.344, 0.5621, 0.437, 0.5952, 0.437, 0.5952, 0.4674, 0.5621, 0.4674, 0.5621, 0.3745, 0.5952, 0.3745, 0.5952, 0.437, 0.5621, 0.437, 0.5621, 0.4674, 0.5952, 0.4674, 0.5952, 0.6259, 0.5621, 0.6259, 0.5952, 0.344, 0.6568, 0.344, 0.6568, 0.3745, 0.5952, 0.3745, 0.5952, 0.2799, 0.6568, 0.2799, 0.6568, 0.344, 0.5952, 0.344, 0.5952, 0.437, 0.6568, 0.437, 0.6568, 0.4674, 0.5952, 0.4674, 0.5952, 0.3745, 0.6568, 0.3745, 0.6568, 0.437, 0.5952, 0.437, 0.5952, 0.4674, 0.6568, 0.4674, 0.6568, 0.6259, 0.5952, 0.6259, 0.6568, 0.344, 0.6876, 0.344, 0.6876, 0.3745, 0.6568, 0.3745, 0.6568, 0.2799, 0.6876, 0.2799, 0.6876, 0.344, 0.6568, 0.344, 0.6568, 0.437, 0.6876, 0.437, 0.6876, 0.4674, 0.6568, 0.4674, 0.6568, 0.3745, 0.6876, 0.3745, 0.6876, 0.437, 0.6568, 0.437, 0.6568, 0.4674, 0.6876, 0.4674, 0.6876, 0.6259, 0.6568, 0.6259, 0.189, 0.2827, 0.249, 0.2827, 0.249, 0.3412, 0.189, 0.3412, 0.3473, 0.1904, 0.4058, 0.1904, 0.4058, 0.248, 0.3473, 0.248, 0.4435, 0.191, 0.5609, 0.191, 0.5609, 0.2493, 0.4435, 0.2493, 0.5984, 0.1905, 0.6564, 0.1905, 0.6564, 0.2486, 0.5984, 0.2486, 0.2166, 0.2888, 0.2363, 0.2888, 0.2363, 0.2888, 0.2166, 0.2888, 0.6249, 0.1934, 0.6468, 0.1934, 0.6468, 0.1934, 0.6249, 0.1934, 0.8028, 0.3821, 0.8028, 0.403, 0.8028, 0.403, 0.8028, 0.3821, 0.2132, 0.3807, 0.2323, 0.3807, 0.2323, 0.3807, 0.2132, 0.3807, 0.4007, 0.198, 0.4007, 0.2205, 0.4007, 0.2205, 0.4007, 0.198, 0.7811, 0.403, 0.7811, 0.3821, 0.7811, 0.3821, 0.7811, 0.403, 0.4443, 0.3536, 0.4566, 0.3536, 0.4566, 0.3536, 0.4443, 0.3536, 0.6468, 0.1934, 0.6468, 0.2152, 0.6468, 0.2152, 0.6468, 0.1934, 0.2323, 0.3807, 0.2323, 0.3988, 0.2323, 0.3988, 0.2323, 0.3807, 0.4566, 0.3651, 0.4443, 0.3651, 0.4443, 0.3651, 0.4566, 0.3651, 0.5271, 0.3653, 0.5214, 0.3653, 0.5214, 0.3653, 0.5271, 0.3653, 0.2132, 0.3988, 0.2132, 0.3807, 0.2132, 0.3807, 0.2132, 0.3988, 0.8095, 0.2866, 0.8095, 0.3102, 0.8095, 0.3102, 0.8095, 0.2866, 0.468, 0.3651, 0.4622, 0.3651, 0.4622, 0.3651, 0.468, 0.3651, 0.7856, 0.2866, 0.8095, 0.2866, 0.8095, 0.2866, 0.7856, 0.2866, 0.7856, 0.3102, 0.7856, 0.2866, 0.7856, 0.2866, 0.7856, 0.3102, 0.5098, 0.3509, 0.5098, 0.3703, 0.5098, 0.3703, 0.5098, 0.3509, 0.3778, 0.2205, 0.3778, 0.198, 0.3778, 0.198, 0.3778, 0.2205, 0.4566, 0.3536, 0.4622, 0.3536, 0.4622, 0.3536, 0.4566, 0.3536, 0.5154, 0.3653, 0.5154, 0.3533, 0.5154, 0.3533, 0.5154, 0.3653, 0.2323, 0.3988, 0.2132, 0.3988, 0.2132, 0.3988, 0.2323, 0.3988, 0.2363, 0.2888, 0.2363, 0.308, 0.2363, 0.308, 0.2363, 0.2888, 0.5214, 0.3653, 0.5154, 0.3653, 0.5154, 0.3653, 0.5214, 0.3653, 0.4622, 0.3651, 0.4566, 0.3651, 0.4566, 0.3651, 0.4622, 0.3651, 0.2166, 0.308, 0.2166, 0.2888, 0.2166, 0.2888, 0.2166, 0.308, 0.5271, 0.3533, 0.5397, 0.3533, 0.5397, 0.3533, 0.5271, 0.3533, 0.5154, 0.3533, 0.5214, 0.3533, 0.5214, 0.3533, 0.5154, 0.3533, 0.8028, 0.403, 0.7811, 0.403, 0.7811, 0.403, 0.8028, 0.403, 0.5397, 0.3653, 0.5271, 0.3653, 0.5271, 0.3653, 0.5397, 0.3653, 0.4707, 0.3703, 0.4707, 0.3509, 0.4707, 0.3509, 0.4707, 0.3703, 0.4443, 0.3651, 0.4443, 0.3536, 0.4443, 0.3536, 0.4443, 0.3651, 0.1556, 0.8444, 0.1861, 0.8444, 0.1248, 0.8752, 0.8409, 0.8752, 0.8129, 0.8444, 0.8752, 0.8752])
me_pnl14_g.materials.append(mat_pnl14_g)
me_pnl14_g.use_remesh_preserve_volume = False
me_pnl14_g.use_remesh_preserve_attributes = False
me_pnl14_g.use_mirror_vertex_groups = False
me_pnl14_g.update()

# ---- objects
ob_us_retinalscanner_pnl14 = bpy.data.objects.new('us_retinalscanner_pnl14', me_pnl14_g)

# ---- transforms, parenting, visibility, modifiers, constraints
ob_us_retinalscanner_pnl14.location = (0.0, 0.0, 0.0)
ob_us_retinalscanner_pnl14.lineart.crease_threshold = 0.0

# ---- collection membership
col_collection_1.objects.link(ob_us_retinalscanner_pnl14)

# ---- scene / render settings (as saved in the file)
scene.frame_start = 1; scene.frame_end = 250; scene.frame_set(1)
scene.render.engine = 'BLENDER_EEVEE_NEXT'
scene.render.resolution_percentage = 50
scene.render.dither_intensity = 0.0
scene.cycles.use_denoising = False
scene.cycles.samples = 10
scene.cycles.sampling_pattern = 'TABULATED_SOBOL'
scene.cycles.light_sampling_threshold = 0.0
scene.cycles.use_adaptive_sampling = False
scene.cycles.use_light_tree = False
scene.cycles.blur_glossy = 0.0
scene.cycles.pixel_filter_type = 'GAUSSIAN'
scene.cycles.sample_clamp_indirect = 0.0
scene.view_settings.view_transform = 'Standard'
bpy.context.view_layer.update()

# ---- added for rendering (the .blend has no active camera and no usable light): camera, sun
cam_auto = bpy.data.cameras.new('AutoCamera')
cam_auto.lens = 50.0
cam_auto.sensor_width = 36.0
cam_auto.clip_end = 1000.0
ob_auto_camera = bpy.data.objects.new('AutoCamera', cam_auto)
scene.collection.objects.link(ob_auto_camera)
ob_auto_camera.location = (1.26797, -1.48702, 1.05492)
ob_auto_camera.rotation_euler = (1.09748, -7.21219e-08, 0.694738)
scene.camera = ob_auto_camera
light_auto_sun = bpy.data.lights.new('AutoSun', 'SUN')
light_auto_sun.energy = 3.0
light_auto_sun.angle = 0.0523599
ob_auto_sun = bpy.data.objects.new('AutoSun', light_auto_sun)
scene.collection.objects.link(ob_auto_sun)
ob_auto_sun.rotation_euler = (0.872665, 0.174533, 0.523599)
bpy.context.view_layer.update()
